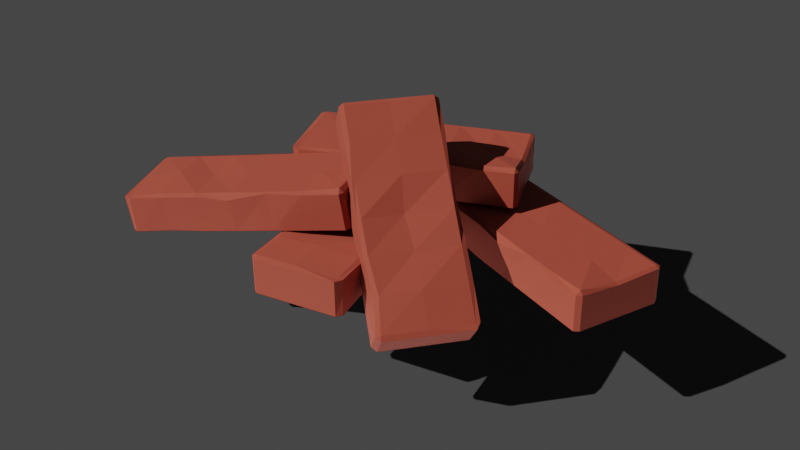 # Source: bricks.blend  (saved by Blender 2.82.7; exported with 4.5.12 LTS)
import bpy
from mathutils import Matrix  # noqa: F401  (used for matrix-valued properties, if any)

bpy.ops.wm.read_factory_settings(use_empty=True)
scene = bpy.context.scene
scene.name = 'Scene'

# ---- collections
col_collection = bpy.data.collections.new('Collection'); scene.collection.children.link(col_collection)
col_bricks = bpy.data.collections.new('Bricks'); col_collection.children.link(col_bricks)

# ---- materials (node trees are filled in below, after node groups)
mat_material_004 = bpy.data.materials.new('Material.004')
mat_material_001 = bpy.data.materials.new('Material.001')

# ---- material node trees
mat_material_004.use_nodes = True; mat_material_004.node_tree.nodes.clear()
_N = mat_material_004.node_tree.nodes; _L = mat_material_004.node_tree.links
n0 = _N.new('ShaderNodeOutputMaterial'); n0.name = 'Material Output'; n0.location = (300, 300)
n1 = _N.new('ShaderNodeBsdfPrincipled'); n1.name = 'Principled BSDF'; n1.location = (10, 300)
n1.distribution = 'GGX'
n1.subsurface_method = 'BURLEY'
n1.inputs[0].default_value = (0.2598, 0.04046, 0.02121, 1.0)
n1.inputs[2].default_value = 0.848
n1.inputs[3].default_value = 1.45
n1.inputs[27].default_value = (0.0, 0.0, 0.0, 1.0)
n1.inputs[28].default_value = 1.0
_L.new(n1.outputs[0], n0.inputs[0])
n0.is_active_output = True
mat_material_001.use_nodes = True; mat_material_001.node_tree.nodes.clear()
_N = mat_material_001.node_tree.nodes; _L = mat_material_001.node_tree.links
n0 = _N.new('ShaderNodeOutputMaterial'); n0.name = 'Material Output'; n0.location = (300, 300)
n1 = _N.new('ShaderNodeBsdfPrincipled'); n1.name = 'Principled BSDF'; n1.location = (10, 300)
n1.distribution = 'GGX'
n1.subsurface_method = 'BURLEY'
n1.inputs[3].default_value = 1.45
n1.inputs[27].default_value = (0.0, 0.0, 0.0, 1.0)
n1.inputs[28].default_value = 1.0
_L.new(n1.outputs[0], n0.inputs[0])
n0.is_active_output = True

# ---- world
world_world = bpy.data.worlds.new('World'); scene.world = world_world
world_world.use_nodes = True; world_world.node_tree.nodes.clear()
_N = world_world.node_tree.nodes; _L = world_world.node_tree.links
n0 = _N.new('ShaderNodeOutputWorld'); n0.name = 'World Output'; n0.location = (300, 300)
n1 = _N.new('ShaderNodeBackground'); n1.name = 'Background'; n1.location = (10, 300)
n1.inputs[0].default_value = (0.05088, 0.05088, 0.05088, 1.0)
_L.new(n1.outputs[0], n0.inputs[0])
n0.is_active_output = True
world_world.color = (0.05088, 0.05088, 0.05088)
world_world.use_sun_shadow = False
world_world.sun_shadow_jitter_overblur = 0.0

# ---- cameras
cam_camera = bpy.data.cameras.new('Camera')

# ---- lights
light_sun = bpy.data.lights.new('Sun', 'SUN')
light_sun.color = (1.0, 0.9069, 0.8795)
light_sun.transmission_factor = 0.0
light_sun.energy = 5.0
light_sun.shadow_soft_size = 0.125

# ---- meshes
me_cube_001 = bpy.data.meshes.new('Cube.001')
me_cube_001.from_pydata([(-0.9542, -0.9, -1.0), (-0.9542, -1.0, -0.9), (-1.0, -0.9, -0.9), (-0.9358, -0.994, 0.8581), (-0.9542, -0.9, 0.8822), (-1.0, -0.9, 0.9), (-0.9542, 0.9, -1.0), (-1.0, 0.9, -0.9), (-0.9542, 1.0, -0.9), (-0.9542, 0.9, 1.0), (-0.9542, 1.0, 0.9), (-1.0, 0.9, 0.9), (0.9687, -0.9, -1.0), (1.0, -0.9, -0.9), (0.9687, -1.0, -0.9), (0.9687, -0.9, 1.114), (0.9687, -1.0, 0.9), (1.0, -0.9, 0.9), (0.9687, 0.9, -1.0), (0.9687, 1.0, -0.9), (1.0, 0.9, -0.9), (0.9687, 0.9, 1.0), (1.0, 0.9, 0.9), (0.9687, 1.0, 0.9), (0.6482, 0.9, -1.0), (0.3278, 0.9, -1.0), (0.007275, 0.9, -1.0), (-0.3132, 0.9, -1.0), (-0.6337, 0.9, -1.0), (-0.6337, 1.0, -0.9), (-0.3132, 1.0, -0.9), (0.007275, 1.0, -0.9), (0.3278, 1.0, -0.9), (0.6482, 1.0, -0.9), (-0.6337, 0.9, 1.0), (-0.3132, 0.9, 1.0), (0.007275, 0.9, 1.0), (0.3278, 0.9, 1.0), (0.6482, 0.9, 1.0), (0.6482, 1.0, 0.9), (0.3278, 1.0, 0.9), (0.007275, 1.0, 0.9), (-0.3132, 1.0, 0.9), (-0.6337, 1.0, 0.9), (-0.6337, -0.9, -1.0), (-0.3132, -0.9, -1.0), (0.007275, -0.9, -1.0), (0.3278, -0.9, -1.0), (0.6482, -0.9, -1.0), (0.6482, -1.0, -0.9), (0.3278, -1.0, -0.9), (0.007275, -1.0, -0.9), (-0.3132, -1.0, -0.9), (-0.6236, -0.982, -0.8103), (0.6482, -0.9, 1.0), (0.3278, -0.9, 1.0), (0.007275, -0.9, 1.0), (-0.3132, -0.9, 1.0), (-0.6337, -0.9, 1.0), (-0.6337, -1.0, 0.9), (-0.3132, -1.0, 0.9), (-0.03105, -1.0, 0.6847), (0.3278, -0.9456, 0.9544), (0.6482, -1.0, 0.9), (-0.9542, 0.0, -1.0), (-1.0, 0.0, -0.9), (-0.9542, 0.0, 1.0), (-1.0, 0.0, 0.9), (0.9687, 0.0, -1.0), (1.0, 0.0, -0.9), (0.9682, -0.07496, 0.88), (0.9996, -0.06715, 0.7925), (-0.6337, 0.0, -1.0), (-0.3132, 0.0, -1.0), (0.007275, 0.0, -1.0), (0.3278, 0.0, -1.0), (0.6482, 0.0, -1.0), (0.6482, 0.0, 1.0), (0.3278, 0.0, 1.0), (0.007275, 0.0, 1.0), (-0.3132, 0.0, 0.9087), (-0.6337, 0.0, 1.118)], [], [(59, 1, 53), (71, 13, 69), (66, 58, 81), (67, 7, 65), (39, 19, 33), (0, 1, 2), (3, 4, 5), (6, 7, 8), (9, 10, 11), (12, 13, 14), (15, 16, 17), (18, 19, 20), (21, 22, 23), (0, 65, 64), (3, 2, 1), (9, 67, 66), (8, 11, 10), (6, 29, 28), (21, 39, 38), (20, 23, 22), (18, 69, 68), (15, 71, 70), (14, 17, 16), (12, 49, 48), (4, 59, 58), (68, 48, 76), (72, 0, 64), (73, 44, 72), (74, 45, 73), (75, 46, 74), (76, 47, 75), (54, 16, 15), (55, 63, 54), (56, 62, 55), (57, 61, 56), (58, 60, 57), (44, 1, 0), (44, 52, 53), (46, 52, 45), (47, 51, 46), (48, 50, 47), (34, 10, 9), (34, 42, 43), (36, 42, 35), (37, 41, 36), (38, 40, 37), (24, 19, 18), (25, 33, 24), (26, 32, 25), (27, 31, 26), (28, 30, 27), (10, 29, 8), (43, 30, 29), (42, 31, 30), (41, 32, 31), (40, 33, 32), (77, 15, 70), (78, 54, 77), (79, 55, 78), (80, 56, 79), (81, 57, 80), (16, 49, 14), (63, 50, 49), (62, 51, 50), (61, 52, 51), (52, 59, 53), (34, 80, 35), (35, 79, 36), (36, 78, 37), (37, 77, 38), (38, 70, 21), (24, 75, 25), (25, 74, 26), (26, 73, 27), (27, 72, 28), (28, 64, 6), (18, 76, 24), (70, 22, 21), (68, 13, 12), (66, 5, 4), (64, 7, 6), (5, 65, 2), (9, 81, 34), (22, 69, 20), (59, 3, 1), (71, 17, 13), (66, 4, 58), (67, 11, 7), (39, 23, 19), (0, 2, 65), (3, 5, 2), (9, 11, 67), (8, 7, 11), (6, 8, 29), (21, 23, 39), (20, 19, 23), (18, 20, 69), (15, 17, 71), (14, 13, 17), (12, 14, 49), (4, 3, 59), (68, 12, 48), (72, 44, 0), (73, 45, 44), (74, 46, 45), (75, 47, 46), (76, 48, 47), (54, 63, 16), (55, 62, 63), (56, 61, 62), (57, 60, 61), (58, 59, 60), (44, 53, 1), (44, 45, 52), (46, 51, 52), (47, 50, 51), (48, 49, 50), (34, 43, 10), (34, 35, 42), (36, 41, 42), (37, 40, 41), (38, 39, 40), (24, 33, 19), (25, 32, 33), (26, 31, 32), (27, 30, 31), (28, 29, 30), (10, 43, 29), (43, 42, 30), (42, 41, 31), (41, 40, 32), (40, 39, 33), (77, 54, 15), (78, 55, 54), (79, 56, 55), (80, 57, 56), (81, 58, 57), (16, 63, 49), (63, 62, 50), (62, 61, 51), (61, 60, 52), (52, 60, 59), (34, 81, 80), (35, 80, 79), (36, 79, 78), (37, 78, 77), (38, 77, 70), (24, 76, 75), (25, 75, 74), (26, 74, 73), (27, 73, 72), (28, 72, 64), (18, 68, 76), (70, 71, 22), (68, 69, 13), (66, 67, 5), (64, 65, 7), (5, 67, 65), (9, 66, 81), (22, 71, 69)])
_uv = me_cube_001.uv_layers.new(name='UVMap')
_uv.uv.foreach_set('vector', [0.6125, 0.95, 0.3875, 0.9875, 0.3875, 0.95, 0.6125, 0.625, 0.3875, 0.7375, 0.3875, 0.625, 0.8625, 0.625, 0.825, 0.7375, 0.825, 0.625, 0.6125, 0.125, 0.3875, 0.2375, 0.3875, 0.125, 0.6125, 0.45, 0.3875, 0.4875, 0.3875, 0.45, 0.1375, 0.7375, 0.1375, 0.75, 0.125, 0.7375, 0.6125, 0.9875, 0.625, 0.9875, 0.6125, 1.0, 0.1375, 0.5125, 0.125, 0.5125, 0.1375, 0.5, 0.8625, 0.5125, 0.8625, 0.5, 0.875, 0.5125, 0.3625, 0.7375, 0.375, 0.7375, 0.3625, 0.75, 0.6375, 0.7375, 0.6375, 0.75, 0.625, 0.7375, 0.3625, 0.5125, 0.3625, 0.5, 0.375, 0.5125, 0.6375, 0.5125, 0.625, 0.5125, 0.6375, 0.5, 0.1375, 0.7375, 0.125, 0.625, 0.1375, 0.625, 0.6125, 0.9875, 0.3875, 1.0, 0.3875, 0.9875, 0.8625, 0.5125, 0.875, 0.625, 0.8625, 0.625, 0.3875, 0.2625, 0.6125, 0.2375, 0.6125, 0.2625, 0.1375, 0.5125, 0.175, 0.5, 0.175, 0.5125, 0.6375, 0.5125, 0.675, 0.5, 0.675, 0.5125, 0.3875, 0.5125, 0.6125, 0.4875, 0.6125, 0.5125, 0.3625, 0.5125, 0.3875, 0.625, 0.3625, 0.625, 0.6375, 0.7375, 0.6125, 0.625, 0.6375, 0.625, 0.3875, 0.7625, 0.6125, 0.7375, 0.6125, 0.7625, 0.3625, 0.7375, 0.325, 0.75, 0.325, 0.7375, 0.8625, 0.7375, 0.825, 0.75, 0.825, 0.7375, 0.3625, 0.625, 0.325, 0.7375, 0.325, 0.625, 0.175, 0.625, 0.1375, 0.7375, 0.1375, 0.625, 0.2125, 0.625, 0.175, 0.7375, 0.175, 0.625, 0.25, 0.625, 0.2125, 0.7375, 0.2125, 0.625, 0.2875, 0.625, 0.25, 0.7375, 0.25, 0.625, 0.325, 0.625, 0.2875, 0.7375, 0.2875, 0.625, 0.675, 0.7375, 0.6375, 0.75, 0.6375, 0.7375, 0.7125, 0.7375, 0.675, 0.75, 0.675, 0.7375, 0.75, 0.7375, 0.7125, 0.7432, 0.7125, 0.7375, 0.7875, 0.7375, 0.7545, 0.7635, 0.75, 0.7375, 0.825, 0.7375, 0.7875, 0.75, 0.7875, 0.7375, 0.175, 0.7375, 0.1375, 0.75, 0.1375, 0.7375, 0.175, 0.7375, 0.2125, 0.75, 0.175, 0.75, 0.25, 0.7375, 0.2125, 0.75, 0.2125, 0.7375, 0.2875, 0.7375, 0.25, 0.75, 0.25, 0.7375, 0.325, 0.7375, 0.2875, 0.75, 0.2875, 0.7375, 0.825, 0.5125, 0.8625, 0.5, 0.8625, 0.5125, 0.825, 0.5125, 0.7875, 0.5, 0.825, 0.5, 0.75, 0.5125, 0.7875, 0.5, 0.7875, 0.5125, 0.7125, 0.5125, 0.75, 0.5, 0.75, 0.5125, 0.675, 0.5125, 0.7125, 0.5, 0.7125, 0.5125, 0.325, 0.5125, 0.3625, 0.5, 0.3625, 0.5125, 0.2875, 0.5125, 0.325, 0.5, 0.325, 0.5125, 0.25, 0.5125, 0.2875, 0.5, 0.2875, 0.5125, 0.2125, 0.5125, 0.25, 0.5, 0.25, 0.5125, 0.175, 0.5125, 0.2125, 0.5, 0.2125, 0.5125, 0.6125, 0.2625, 0.3875, 0.3, 0.3875, 0.2625, 0.6125, 0.3, 0.3875, 0.3375, 0.3875, 0.3, 0.6125, 0.3375, 0.3875, 0.375, 0.3875, 0.3375, 0.6125, 0.375, 0.3875, 0.4125, 0.3875, 0.375, 0.6125, 0.4125, 0.3875, 0.45, 0.3875, 0.4125, 0.675, 0.625, 0.6375, 0.7375, 0.6375, 0.625, 0.7125, 0.625, 0.675, 0.7375, 0.675, 0.625, 0.75, 0.625, 0.7125, 0.7375, 0.7125, 0.625, 0.7875, 0.625, 0.75, 0.7375, 0.75, 0.625, 0.825, 0.625, 0.7875, 0.7375, 0.7875, 0.625, 0.6125, 0.7625, 0.3875, 0.8, 0.3875, 0.7625, 0.6125, 0.8, 0.3875, 0.8375, 0.3875, 0.8, 0.6193, 0.8375, 0.3875, 0.875, 0.3875, 0.8375, 0.5856, 0.8795, 0.3875, 0.9125, 0.3875, 0.875, 0.3875, 0.9125, 0.6125, 0.95, 0.3875, 0.95, 0.825, 0.5125, 0.7875, 0.625, 0.7875, 0.5125, 0.7875, 0.5125, 0.75, 0.625, 0.75, 0.5125, 0.75, 0.5125, 0.7125, 0.625, 0.7125, 0.5125, 0.7125, 0.5125, 0.675, 0.625, 0.675, 0.5125, 0.675, 0.5125, 0.6375, 0.625, 0.6375, 0.5125, 0.325, 0.5125, 0.2875, 0.625, 0.2875, 0.5125, 0.2875, 0.5125, 0.25, 0.625, 0.25, 0.5125, 0.25, 0.5125, 0.2125, 0.625, 0.2125, 0.5125, 0.2125, 0.5125, 0.175, 0.625, 0.175, 0.5125, 0.175, 0.5125, 0.1375, 0.625, 0.1375, 0.5125, 0.3625, 0.5125, 0.325, 0.625, 0.325, 0.5125, 0.6375, 0.625, 0.6125, 0.5125, 0.6375, 0.5125, 0.3625, 0.625, 0.3875, 0.7375, 0.3625, 0.7375, 0.8625, 0.625, 0.875, 0.7375, 0.8625, 0.7375, 0.1375, 0.625, 0.125, 0.5125, 0.1375, 0.5125, 0.6125, 0.0125, 0.3875, 0.125, 0.3875, 0.0125, 0.8625, 0.5125, 0.825, 0.625, 0.825, 0.5125, 0.6125, 0.5125, 0.3875, 0.625, 0.3875, 0.5125, 0.6125, 0.95, 0.6125, 0.9875, 0.3875, 0.9875, 0.6125, 0.625, 0.6125, 0.7375, 0.3875, 0.7375, 0.8625, 0.625, 0.8625, 0.7375, 0.825, 0.7375, 0.6125, 0.125, 0.6125, 0.2375, 0.3875, 0.2375, 0.6125, 0.45, 0.6125, 0.4875, 0.3875, 0.4875, 0.1375, 0.7375, 0.125, 0.7375, 0.125, 0.625, 0.6125, 0.9875, 0.6125, 1.0, 0.3875, 1.0, 0.8625, 0.5125, 0.875, 0.5125, 0.875, 0.625, 0.3875, 0.2625, 0.3875, 0.2375, 0.6125, 0.2375, 0.1375, 0.5125, 0.1375, 0.5, 0.175, 0.5, 0.6375, 0.5125, 0.6375, 0.5, 0.675, 0.5, 0.3875, 0.5125, 0.3875, 0.4875, 0.6125, 0.4875, 0.3625, 0.5125, 0.3875, 0.5125, 0.3875, 0.625, 0.6375, 0.7375, 0.6125, 0.7375, 0.6125, 0.625, 0.3875, 0.7625, 0.3875, 0.7375, 0.6125, 0.7375, 0.3625, 0.7375, 0.3625, 0.75, 0.325, 0.75, 0.8625, 0.7375, 0.8625, 0.75, 0.825, 0.75, 0.3625, 0.625, 0.3625, 0.7375, 0.325, 0.7375, 0.175, 0.625, 0.175, 0.7375, 0.1375, 0.7375, 0.2125, 0.625, 0.2125, 0.7375, 0.175, 0.7375, 0.25, 0.625, 0.25, 0.7375, 0.2125, 0.7375, 0.2875, 0.625, 0.2875, 0.7375, 0.25, 0.7375, 0.325, 0.625, 0.325, 0.7375, 0.2875, 0.7375, 0.675, 0.7375, 0.675, 0.75, 0.6375, 0.75, 0.7125, 0.7375, 0.7125, 0.7432, 0.675, 0.75, 0.75, 0.7375, 0.7545, 0.7635, 0.7125, 0.7432, 0.7875, 0.7375, 0.7875, 0.75, 0.7545, 0.7635, 0.825, 0.7375, 0.825, 0.75, 0.7875, 0.75, 0.175, 0.7375, 0.175, 0.75, 0.1375, 0.75, 0.175, 0.7375, 0.2125, 0.7375, 0.2125, 0.75, 0.25, 0.7375, 0.25, 0.75, 0.2125, 0.75, 0.2875, 0.7375, 0.2875, 0.75, 0.25, 0.75, 0.325, 0.7375, 0.325, 0.75, 0.2875, 0.75, 0.825, 0.5125, 0.825, 0.5, 0.8625, 0.5, 0.825, 0.5125, 0.7875, 0.5125, 0.7875, 0.5, 0.75, 0.5125, 0.75, 0.5, 0.7875, 0.5, 0.7125, 0.5125, 0.7125, 0.5, 0.75, 0.5, 0.675, 0.5125, 0.675, 0.5, 0.7125, 0.5, 0.325, 0.5125, 0.325, 0.5, 0.3625, 0.5, 0.2875, 0.5125, 0.2875, 0.5, 0.325, 0.5, 0.25, 0.5125, 0.25, 0.5, 0.2875, 0.5, 0.2125, 0.5125, 0.2125, 0.5, 0.25, 0.5, 0.175, 0.5125, 0.175, 0.5, 0.2125, 0.5, 0.6125, 0.2625, 0.6125, 0.3, 0.3875, 0.3, 0.6125, 0.3, 0.6125, 0.3375, 0.3875, 0.3375, 0.6125, 0.3375, 0.6125, 0.375, 0.3875, 0.375, 0.6125, 0.375, 0.6125, 0.4125, 0.3875, 0.4125, 0.6125, 0.4125, 0.6125, 0.45, 0.3875, 0.45, 0.675, 0.625, 0.675, 0.7375, 0.6375, 0.7375, 0.7125, 0.625, 0.7125, 0.7375, 0.675, 0.7375, 0.75, 0.625, 0.75, 0.7375, 0.7125, 0.7375, 0.7875, 0.625, 0.7875, 0.7375, 0.75, 0.7375, 0.825, 0.625, 0.825, 0.7375, 0.7875, 0.7375, 0.6125, 0.7625, 0.6125, 0.8, 0.3875, 0.8, 0.6125, 0.8, 0.6193, 0.8375, 0.3875, 0.8375, 0.6193, 0.8375, 0.5856, 0.8795, 0.3875, 0.875, 0.5856, 0.8795, 0.6125, 0.9125, 0.3875, 0.9125, 0.3875, 0.9125, 0.6125, 0.9125, 0.6125, 0.95, 0.825, 0.5125, 0.825, 0.625, 0.7875, 0.625, 0.7875, 0.5125, 0.7875, 0.625, 0.75, 0.625, 0.75, 0.5125, 0.75, 0.625, 0.7125, 0.625, 0.7125, 0.5125, 0.7125, 0.625, 0.675, 0.625, 0.675, 0.5125, 0.675, 0.625, 0.6375, 0.625, 0.325, 0.5125, 0.325, 0.625, 0.2875, 0.625, 0.2875, 0.5125, 0.2875, 0.625, 0.25, 0.625, 0.25, 0.5125, 0.25, 0.625, 0.2125, 0.625, 0.2125, 0.5125, 0.2125, 0.625, 0.175, 0.625, 0.175, 0.5125, 0.175, 0.625, 0.1375, 0.625, 0.3625, 0.5125, 0.3625, 0.625, 0.325, 0.625, 0.6375, 0.625, 0.6125, 0.625, 0.6125, 0.5125, 0.3625, 0.625, 0.3875, 0.625, 0.3875, 0.7375, 0.8625, 0.625, 0.875, 0.625, 0.875, 0.7375, 0.1375, 0.625, 0.125, 0.625, 0.125, 0.5125, 0.6125, 0.0125, 0.6125, 0.125, 0.3875, 0.125, 0.8625, 0.5125, 0.8625, 0.625, 0.825, 0.625, 0.6125, 0.5125, 0.6125, 0.625, 0.3875, 0.625])
me_cube_001.materials.append(mat_material_004)
me_cube_001.use_remesh_fix_poles = True
me_cube_001.use_remesh_preserve_attributes = False
me_cube_001.use_mirror_vertex_groups = False
me_cube_001.update()
me_cube_002 = bpy.data.meshes.new('Cube.002')
me_cube_002.from_pydata([(-0.9542, -0.9, -1.0), (-0.9542, -1.0, -0.9), (-1.0, -0.9, -0.9), (-0.9358, -0.994, 0.8581), (-0.9542, -0.9, 0.8822), (-1.0, -0.9, 0.9), (-0.9542, 0.9, -1.0), (-1.0, 0.9, -0.9), (-0.9542, 1.0, -0.9), (-0.9542, 0.9, 1.0), (-0.9542, 1.0, 0.9), (-1.0, 0.9, 0.9), (0.9687, -0.9, -1.0), (1.0, -0.9, -0.9), (0.9687, -1.0, -0.9), (0.9687, -0.9, 1.114), (0.9687, -1.0, 0.9), (1.0, -0.9, 0.9), (0.9687, 0.9, -1.0), (0.9687, 1.0, -0.9), (1.0, 0.9, -0.9), (0.9687, 0.9, 1.0), (1.0, 0.9, 0.9), (0.9687, 1.0, 0.9), (0.6482, 0.9, -1.0), (0.3278, 0.9, -1.0), (0.007275, 0.9, -1.0), (-0.3132, 0.9, -1.0), (-0.6337, 0.9, -1.0), (-0.6337, 1.0, -0.9), (-0.3132, 1.0, -0.9), (0.007275, 1.0, -0.9), (0.3278, 1.0, -0.9), (0.6482, 1.0, -0.9), (-0.6337, 0.9, 1.0), (-0.3132, 0.9, 1.0), (0.007275, 0.9, 1.0), (0.3278, 0.9, 1.0), (0.6482, 0.9, 1.0), (0.6482, 1.0, 0.9), (0.3278, 1.0, 0.9), (0.007275, 1.0, 0.9), (-0.3132, 1.0, 0.9), (-0.6337, 1.0, 0.9), (-0.6337, -0.9, -1.0), (-0.3132, -0.9, -1.0), (0.007275, -0.9, -1.0), (0.3278, -0.9, -1.0), (0.6482, -0.9, -1.0), (0.6482, -1.0, -0.9), (0.3278, -1.0, -0.9), (0.007275, -1.0, -0.9), (-0.3132, -1.0, -0.9), (-0.6236, -0.982, -0.8103), (0.6482, -0.9, 1.0), (0.3278, -0.9, 1.0), (0.007275, -0.9, 1.0), (-0.3132, -0.9, 1.0), (-0.6337, -0.9, 1.0), (-0.6337, -1.0, 0.9), (-0.3132, -1.0, 0.9), (-0.03105, -1.0, 0.6847), (0.3278, -0.9456, 0.9544), (0.6482, -1.0, 0.9), (-0.9542, 0.0, -1.0), (-1.0, 0.0, -0.9), (-0.9542, 0.0, 1.0), (-1.0, 0.0, 0.9), (0.9687, 0.0, -1.0), (1.0, 0.0, -0.9), (0.9687, 0.0, 1.0), (1.0, 0.0, 0.9), (-0.6337, 0.0, -1.0), (-0.3132, 0.0, -1.0), (0.007275, 0.0, -1.0), (0.3278, 0.0, -1.0), (0.6482, 0.0, -1.0), (0.6482, 0.0, 1.0), (0.3278, 0.0, 1.0), (0.007275, 0.0, 1.0), (-0.3132, 0.0, 0.9087), (-0.6337, 0.0, 1.118)], [], [(59, 1, 53), (71, 13, 69), (66, 58, 81), (67, 7, 65), (39, 19, 33), (0, 1, 2), (3, 4, 5), (6, 7, 8), (9, 10, 11), (12, 13, 14), (15, 16, 17), (18, 19, 20), (21, 22, 23), (0, 65, 64), (3, 2, 1), (9, 67, 66), (8, 11, 10), (6, 29, 28), (21, 39, 38), (20, 23, 22), (18, 69, 68), (15, 71, 70), (14, 17, 16), (12, 49, 48), (4, 59, 58), (68, 48, 76), (72, 0, 64), (73, 44, 72), (74, 45, 73), (75, 46, 74), (76, 47, 75), (54, 16, 15), (55, 63, 54), (56, 62, 55), (57, 61, 56), (58, 60, 57), (44, 1, 0), (44, 52, 53), (46, 52, 45), (47, 51, 46), (48, 50, 47), (34, 10, 9), (34, 42, 43), (36, 42, 35), (37, 41, 36), (38, 40, 37), (24, 19, 18), (25, 33, 24), (26, 32, 25), (27, 31, 26), (28, 30, 27), (10, 29, 8), (43, 30, 29), (42, 31, 30), (41, 32, 31), (40, 33, 32), (77, 15, 70), (78, 54, 77), (79, 55, 78), (80, 56, 79), (81, 57, 80), (16, 49, 14), (63, 50, 49), (62, 51, 50), (61, 52, 51), (52, 59, 53), (34, 80, 35), (35, 79, 36), (36, 78, 37), (37, 77, 38), (38, 70, 21), (24, 75, 25), (25, 74, 26), (26, 73, 27), (27, 72, 28), (28, 64, 6), (18, 76, 24), (70, 22, 21), (68, 13, 12), (66, 5, 4), (64, 7, 6), (5, 65, 2), (9, 81, 34), (22, 69, 20), (59, 3, 1), (71, 17, 13), (66, 4, 58), (67, 11, 7), (39, 23, 19), (0, 2, 65), (3, 5, 2), (9, 11, 67), (8, 7, 11), (6, 8, 29), (21, 23, 39), (20, 19, 23), (18, 20, 69), (15, 17, 71), (14, 13, 17), (12, 14, 49), (4, 3, 59), (68, 12, 48), (72, 44, 0), (73, 45, 44), (74, 46, 45), (75, 47, 46), (76, 48, 47), (54, 63, 16), (55, 62, 63), (56, 61, 62), (57, 60, 61), (58, 59, 60), (44, 53, 1), (44, 45, 52), (46, 51, 52), (47, 50, 51), (48, 49, 50), (34, 43, 10), (34, 35, 42), (36, 41, 42), (37, 40, 41), (38, 39, 40), (24, 33, 19), (25, 32, 33), (26, 31, 32), (27, 30, 31), (28, 29, 30), (10, 43, 29), (43, 42, 30), (42, 41, 31), (41, 40, 32), (40, 39, 33), (77, 54, 15), (78, 55, 54), (79, 56, 55), (80, 57, 56), (81, 58, 57), (16, 63, 49), (63, 62, 50), (62, 61, 51), (61, 60, 52), (52, 60, 59), (34, 81, 80), (35, 80, 79), (36, 79, 78), (37, 78, 77), (38, 77, 70), (24, 76, 75), (25, 75, 74), (26, 74, 73), (27, 73, 72), (28, 72, 64), (18, 68, 76), (70, 71, 22), (68, 69, 13), (66, 67, 5), (64, 65, 7), (5, 67, 65), (9, 66, 81), (22, 71, 69)])
_uv = me_cube_002.uv_layers.new(name='UVMap')
_uv.uv.foreach_set('vector', [0.6125, 0.95, 0.3875, 0.9875, 0.3875, 0.95, 0.6125, 0.625, 0.3875, 0.7375, 0.3875, 0.625, 0.8625, 0.625, 0.825, 0.7375, 0.825, 0.625, 0.6125, 0.125, 0.3875, 0.2375, 0.3875, 0.125, 0.6125, 0.45, 0.3875, 0.4875, 0.3875, 0.45, 0.1375, 0.7375, 0.1375, 0.75, 0.125, 0.7375, 0.6125, 0.9875, 0.625, 0.9875, 0.6125, 1.0, 0.1375, 0.5125, 0.125, 0.5125, 0.1375, 0.5, 0.8625, 0.5125, 0.8625, 0.5, 0.875, 0.5125, 0.3625, 0.7375, 0.375, 0.7375, 0.3625, 0.75, 0.6375, 0.7375, 0.6375, 0.75, 0.625, 0.7375, 0.3625, 0.5125, 0.3625, 0.5, 0.375, 0.5125, 0.6375, 0.5125, 0.625, 0.5125, 0.6375, 0.5, 0.1375, 0.7375, 0.125, 0.625, 0.1375, 0.625, 0.6125, 0.9875, 0.3875, 1.0, 0.3875, 0.9875, 0.8625, 0.5125, 0.875, 0.625, 0.8625, 0.625, 0.3875, 0.2625, 0.6125, 0.2375, 0.6125, 0.2625, 0.1375, 0.5125, 0.175, 0.5, 0.175, 0.5125, 0.6375, 0.5125, 0.675, 0.5, 0.675, 0.5125, 0.3875, 0.5125, 0.6125, 0.4875, 0.6125, 0.5125, 0.3625, 0.5125, 0.3875, 0.625, 0.3625, 0.625, 0.6375, 0.7375, 0.6125, 0.625, 0.6375, 0.625, 0.3875, 0.7625, 0.6125, 0.7375, 0.6125, 0.7625, 0.3625, 0.7375, 0.325, 0.75, 0.325, 0.7375, 0.8625, 0.7375, 0.825, 0.75, 0.825, 0.7375, 0.3625, 0.625, 0.325, 0.7375, 0.325, 0.625, 0.175, 0.625, 0.1375, 0.7375, 0.1375, 0.625, 0.2125, 0.625, 0.175, 0.7375, 0.175, 0.625, 0.25, 0.625, 0.2125, 0.7375, 0.2125, 0.625, 0.2875, 0.625, 0.25, 0.7375, 0.25, 0.625, 0.325, 0.625, 0.2875, 0.7375, 0.2875, 0.625, 0.675, 0.7375, 0.6375, 0.75, 0.6375, 0.7375, 0.7125, 0.7375, 0.675, 0.75, 0.675, 0.7375, 0.75, 0.7375, 0.7125, 0.7432, 0.7125, 0.7375, 0.7875, 0.7375, 0.7545, 0.7635, 0.75, 0.7375, 0.825, 0.7375, 0.7875, 0.75, 0.7875, 0.7375, 0.175, 0.7375, 0.1375, 0.75, 0.1375, 0.7375, 0.175, 0.7375, 0.2125, 0.75, 0.175, 0.75, 0.25, 0.7375, 0.2125, 0.75, 0.2125, 0.7375, 0.2875, 0.7375, 0.25, 0.75, 0.25, 0.7375, 0.325, 0.7375, 0.2875, 0.75, 0.2875, 0.7375, 0.825, 0.5125, 0.8625, 0.5, 0.8625, 0.5125, 0.825, 0.5125, 0.7875, 0.5, 0.825, 0.5, 0.75, 0.5125, 0.7875, 0.5, 0.7875, 0.5125, 0.7125, 0.5125, 0.75, 0.5, 0.75, 0.5125, 0.675, 0.5125, 0.7125, 0.5, 0.7125, 0.5125, 0.325, 0.5125, 0.3625, 0.5, 0.3625, 0.5125, 0.2875, 0.5125, 0.325, 0.5, 0.325, 0.5125, 0.25, 0.5125, 0.2875, 0.5, 0.2875, 0.5125, 0.2125, 0.5125, 0.25, 0.5, 0.25, 0.5125, 0.175, 0.5125, 0.2125, 0.5, 0.2125, 0.5125, 0.6125, 0.2625, 0.3875, 0.3, 0.3875, 0.2625, 0.6125, 0.3, 0.3875, 0.3375, 0.3875, 0.3, 0.6125, 0.3375, 0.3875, 0.375, 0.3875, 0.3375, 0.6125, 0.375, 0.3875, 0.4125, 0.3875, 0.375, 0.6125, 0.4125, 0.3875, 0.45, 0.3875, 0.4125, 0.675, 0.625, 0.6375, 0.7375, 0.6375, 0.625, 0.7125, 0.625, 0.675, 0.7375, 0.675, 0.625, 0.75, 0.625, 0.7125, 0.7375, 0.7125, 0.625, 0.7875, 0.625, 0.75, 0.7375, 0.75, 0.625, 0.825, 0.625, 0.7875, 0.7375, 0.7875, 0.625, 0.6125, 0.7625, 0.3875, 0.8, 0.3875, 0.7625, 0.6125, 0.8, 0.3875, 0.8375, 0.3875, 0.8, 0.6193, 0.8375, 0.3875, 0.875, 0.3875, 0.8375, 0.5856, 0.8795, 0.3875, 0.9125, 0.3875, 0.875, 0.3875, 0.9125, 0.6125, 0.95, 0.3875, 0.95, 0.825, 0.5125, 0.7875, 0.625, 0.7875, 0.5125, 0.7875, 0.5125, 0.75, 0.625, 0.75, 0.5125, 0.75, 0.5125, 0.7125, 0.625, 0.7125, 0.5125, 0.7125, 0.5125, 0.675, 0.625, 0.675, 0.5125, 0.675, 0.5125, 0.6375, 0.625, 0.6375, 0.5125, 0.325, 0.5125, 0.2875, 0.625, 0.2875, 0.5125, 0.2875, 0.5125, 0.25, 0.625, 0.25, 0.5125, 0.25, 0.5125, 0.2125, 0.625, 0.2125, 0.5125, 0.2125, 0.5125, 0.175, 0.625, 0.175, 0.5125, 0.175, 0.5125, 0.1375, 0.625, 0.1375, 0.5125, 0.3625, 0.5125, 0.325, 0.625, 0.325, 0.5125, 0.6375, 0.625, 0.6125, 0.5125, 0.6375, 0.5125, 0.3625, 0.625, 0.3875, 0.7375, 0.3625, 0.7375, 0.8625, 0.625, 0.875, 0.7375, 0.8625, 0.7375, 0.1375, 0.625, 0.125, 0.5125, 0.1375, 0.5125, 0.6125, 0.0125, 0.3875, 0.125, 0.3875, 0.0125, 0.8625, 0.5125, 0.825, 0.625, 0.825, 0.5125, 0.6125, 0.5125, 0.3875, 0.625, 0.3875, 0.5125, 0.6125, 0.95, 0.6125, 0.9875, 0.3875, 0.9875, 0.6125, 0.625, 0.6125, 0.7375, 0.3875, 0.7375, 0.8625, 0.625, 0.8625, 0.7375, 0.825, 0.7375, 0.6125, 0.125, 0.6125, 0.2375, 0.3875, 0.2375, 0.6125, 0.45, 0.6125, 0.4875, 0.3875, 0.4875, 0.1375, 0.7375, 0.125, 0.7375, 0.125, 0.625, 0.6125, 0.9875, 0.6125, 1.0, 0.3875, 1.0, 0.8625, 0.5125, 0.875, 0.5125, 0.875, 0.625, 0.3875, 0.2625, 0.3875, 0.2375, 0.6125, 0.2375, 0.1375, 0.5125, 0.1375, 0.5, 0.175, 0.5, 0.6375, 0.5125, 0.6375, 0.5, 0.675, 0.5, 0.3875, 0.5125, 0.3875, 0.4875, 0.6125, 0.4875, 0.3625, 0.5125, 0.3875, 0.5125, 0.3875, 0.625, 0.6375, 0.7375, 0.6125, 0.7375, 0.6125, 0.625, 0.3875, 0.7625, 0.3875, 0.7375, 0.6125, 0.7375, 0.3625, 0.7375, 0.3625, 0.75, 0.325, 0.75, 0.8625, 0.7375, 0.8625, 0.75, 0.825, 0.75, 0.3625, 0.625, 0.3625, 0.7375, 0.325, 0.7375, 0.175, 0.625, 0.175, 0.7375, 0.1375, 0.7375, 0.2125, 0.625, 0.2125, 0.7375, 0.175, 0.7375, 0.25, 0.625, 0.25, 0.7375, 0.2125, 0.7375, 0.2875, 0.625, 0.2875, 0.7375, 0.25, 0.7375, 0.325, 0.625, 0.325, 0.7375, 0.2875, 0.7375, 0.675, 0.7375, 0.675, 0.75, 0.6375, 0.75, 0.7125, 0.7375, 0.7125, 0.7432, 0.675, 0.75, 0.75, 0.7375, 0.7545, 0.7635, 0.7125, 0.7432, 0.7875, 0.7375, 0.7875, 0.75, 0.7545, 0.7635, 0.825, 0.7375, 0.825, 0.75, 0.7875, 0.75, 0.175, 0.7375, 0.175, 0.75, 0.1375, 0.75, 0.175, 0.7375, 0.2125, 0.7375, 0.2125, 0.75, 0.25, 0.7375, 0.25, 0.75, 0.2125, 0.75, 0.2875, 0.7375, 0.2875, 0.75, 0.25, 0.75, 0.325, 0.7375, 0.325, 0.75, 0.2875, 0.75, 0.825, 0.5125, 0.825, 0.5, 0.8625, 0.5, 0.825, 0.5125, 0.7875, 0.5125, 0.7875, 0.5, 0.75, 0.5125, 0.75, 0.5, 0.7875, 0.5, 0.7125, 0.5125, 0.7125, 0.5, 0.75, 0.5, 0.675, 0.5125, 0.675, 0.5, 0.7125, 0.5, 0.325, 0.5125, 0.325, 0.5, 0.3625, 0.5, 0.2875, 0.5125, 0.2875, 0.5, 0.325, 0.5, 0.25, 0.5125, 0.25, 0.5, 0.2875, 0.5, 0.2125, 0.5125, 0.2125, 0.5, 0.25, 0.5, 0.175, 0.5125, 0.175, 0.5, 0.2125, 0.5, 0.6125, 0.2625, 0.6125, 0.3, 0.3875, 0.3, 0.6125, 0.3, 0.6125, 0.3375, 0.3875, 0.3375, 0.6125, 0.3375, 0.6125, 0.375, 0.3875, 0.375, 0.6125, 0.375, 0.6125, 0.4125, 0.3875, 0.4125, 0.6125, 0.4125, 0.6125, 0.45, 0.3875, 0.45, 0.675, 0.625, 0.675, 0.7375, 0.6375, 0.7375, 0.7125, 0.625, 0.7125, 0.7375, 0.675, 0.7375, 0.75, 0.625, 0.75, 0.7375, 0.7125, 0.7375, 0.7875, 0.625, 0.7875, 0.7375, 0.75, 0.7375, 0.825, 0.625, 0.825, 0.7375, 0.7875, 0.7375, 0.6125, 0.7625, 0.6125, 0.8, 0.3875, 0.8, 0.6125, 0.8, 0.6193, 0.8375, 0.3875, 0.8375, 0.6193, 0.8375, 0.5856, 0.8795, 0.3875, 0.875, 0.5856, 0.8795, 0.6125, 0.9125, 0.3875, 0.9125, 0.3875, 0.9125, 0.6125, 0.9125, 0.6125, 0.95, 0.825, 0.5125, 0.825, 0.625, 0.7875, 0.625, 0.7875, 0.5125, 0.7875, 0.625, 0.75, 0.625, 0.75, 0.5125, 0.75, 0.625, 0.7125, 0.625, 0.7125, 0.5125, 0.7125, 0.625, 0.675, 0.625, 0.675, 0.5125, 0.675, 0.625, 0.6375, 0.625, 0.325, 0.5125, 0.325, 0.625, 0.2875, 0.625, 0.2875, 0.5125, 0.2875, 0.625, 0.25, 0.625, 0.25, 0.5125, 0.25, 0.625, 0.2125, 0.625, 0.2125, 0.5125, 0.2125, 0.625, 0.175, 0.625, 0.175, 0.5125, 0.175, 0.625, 0.1375, 0.625, 0.3625, 0.5125, 0.3625, 0.625, 0.325, 0.625, 0.6375, 0.625, 0.6125, 0.625, 0.6125, 0.5125, 0.3625, 0.625, 0.3875, 0.625, 0.3875, 0.7375, 0.8625, 0.625, 0.875, 0.625, 0.875, 0.7375, 0.1375, 0.625, 0.125, 0.625, 0.125, 0.5125, 0.6125, 0.0125, 0.6125, 0.125, 0.3875, 0.125, 0.8625, 0.5125, 0.8625, 0.625, 0.825, 0.625, 0.6125, 0.5125, 0.6125, 0.625, 0.3875, 0.625])
me_cube_002.materials.append(mat_material_004)
me_cube_002.use_remesh_fix_poles = True
me_cube_002.use_remesh_preserve_attributes = False
me_cube_002.use_mirror_vertex_groups = False
me_cube_002.update()
me_cube_003 = bpy.data.meshes.new('Cube.003')
me_cube_003.from_pydata([(-0.9542, -0.9, -1.0), (-0.9542, -1.0, -0.9), (-1.0, -0.9, -0.9), (-0.9358, -0.994, 0.8581), (-0.9542, -0.9, 0.8822), (-1.0, -0.9, 0.9), (-0.9542, 0.9, -1.0), (-1.0, 0.9, -0.9), (-0.9542, 1.0, -0.9), (-0.9542, 0.9, 1.0), (-0.9542, 1.0, 0.9), (-1.0, 0.9, 0.9), (0.9687, -0.9, -1.0), (1.0, -0.9, -0.9), (0.9687, -1.0, -0.9), (0.9687, -0.9, 1.114), (0.9687, -1.0, 0.9), (1.0, -0.9, 0.9), (0.9687, 0.9, -1.0), (0.9687, 1.0, -0.9), (1.0, 0.9, -0.9), (0.9687, 0.9, 1.0), (1.0, 0.9, 0.9), (0.9687, 1.0, 0.9), (0.6482, 0.9, -1.0), (0.3278, 0.9, -1.0), (0.007275, 0.9, -1.0), (-0.3132, 0.9, -1.0), (-0.6337, 0.9, -1.0), (-0.6337, 1.0, -0.9), (-0.3132, 1.0, -0.9), (0.007275, 1.0, -0.9), (0.3278, 1.0, -0.9), (0.6482, 1.0, -0.9), (-0.6337, 0.9, 1.0), (-0.3132, 0.9, 1.0), (0.007275, 0.9, 1.0), (0.3278, 0.9, 1.0), (0.6482, 0.9, 1.0), (0.6482, 1.0, 0.9), (0.3278, 1.0, 0.9), (0.007275, 1.0, 0.9), (-0.3132, 1.0, 0.9), (-0.6337, 1.0, 0.9), (-0.6337, -0.9, -1.0), (-0.3132, -0.9, -1.0), (0.007275, -0.9, -1.0), (0.3278, -0.9, -1.0), (0.6482, -0.9, -1.0), (0.6482, -1.0, -0.9), (0.3278, -1.0, -0.9), (0.007275, -1.0, -0.9), (-0.3132, -1.0, -0.9), (-0.6236, -0.982, -0.8103), (0.6482, -0.9, 1.0), (0.3278, -0.9, 1.0), (0.007275, -0.9, 1.0), (-0.3132, -0.9, 1.0), (-0.6337, -0.9, 1.0), (-0.6337, -1.0, 0.9), (-0.3132, -1.0, 0.9), (-0.03105, -1.0, 0.6847), (0.3278, -0.9456, 0.9544), (0.6482, -1.0, 0.9), (-0.9542, 0.0, -1.0), (-1.0, 0.0, -0.9), (-0.9542, 0.0, 1.0), (-1.0, 0.0, 0.9), (0.9687, 0.0, -1.0), (1.0, 0.0, -0.9), (0.9604, -0.102, 0.6686), (0.9908, -0.1138, 0.5301), (-0.6337, 0.0, -1.0), (-0.3132, 0.0, -1.0), (0.007275, 0.0, -1.0), (0.3278, 0.0, -1.0), (0.6482, 0.0, -1.0), (0.655, -0.05191, 0.8003), (0.3278, 0.0, 1.0), (0.007275, 0.0, 1.0), (-0.3132, 0.0, 0.9087), (-0.6337, 0.0, 1.118)], [], [(59, 1, 53), (71, 13, 69), (66, 58, 81), (67, 7, 65), (39, 19, 33), (0, 1, 2), (3, 4, 5), (6, 7, 8), (9, 10, 11), (12, 13, 14), (15, 16, 17), (18, 19, 20), (21, 22, 23), (0, 65, 64), (3, 2, 1), (9, 67, 66), (8, 11, 10), (6, 29, 28), (21, 39, 38), (20, 23, 22), (18, 69, 68), (15, 71, 70), (14, 17, 16), (12, 49, 48), (4, 59, 58), (68, 48, 76), (72, 0, 64), (73, 44, 72), (74, 45, 73), (75, 46, 74), (76, 47, 75), (54, 16, 15), (55, 63, 54), (56, 62, 55), (57, 61, 56), (58, 60, 57), (44, 1, 0), (44, 52, 53), (46, 52, 45), (47, 51, 46), (48, 50, 47), (34, 10, 9), (34, 42, 43), (36, 42, 35), (37, 41, 36), (38, 40, 37), (24, 19, 18), (25, 33, 24), (26, 32, 25), (27, 31, 26), (28, 30, 27), (10, 29, 8), (43, 30, 29), (42, 31, 30), (41, 32, 31), (40, 33, 32), (77, 15, 70), (78, 54, 77), (79, 55, 78), (80, 56, 79), (81, 57, 80), (16, 49, 14), (63, 50, 49), (62, 51, 50), (61, 52, 51), (52, 59, 53), (34, 80, 35), (35, 79, 36), (36, 78, 37), (37, 77, 38), (38, 70, 21), (24, 75, 25), (25, 74, 26), (26, 73, 27), (27, 72, 28), (28, 64, 6), (18, 76, 24), (70, 22, 21), (68, 13, 12), (66, 5, 4), (64, 7, 6), (5, 65, 2), (9, 81, 34), (22, 69, 20), (59, 3, 1), (71, 17, 13), (66, 4, 58), (67, 11, 7), (39, 23, 19), (0, 2, 65), (3, 5, 2), (9, 11, 67), (8, 7, 11), (6, 8, 29), (21, 23, 39), (20, 19, 23), (18, 20, 69), (15, 17, 71), (14, 13, 17), (12, 14, 49), (4, 3, 59), (68, 12, 48), (72, 44, 0), (73, 45, 44), (74, 46, 45), (75, 47, 46), (76, 48, 47), (54, 63, 16), (55, 62, 63), (56, 61, 62), (57, 60, 61), (58, 59, 60), (44, 53, 1), (44, 45, 52), (46, 51, 52), (47, 50, 51), (48, 49, 50), (34, 43, 10), (34, 35, 42), (36, 41, 42), (37, 40, 41), (38, 39, 40), (24, 33, 19), (25, 32, 33), (26, 31, 32), (27, 30, 31), (28, 29, 30), (10, 43, 29), (43, 42, 30), (42, 41, 31), (41, 40, 32), (40, 39, 33), (77, 54, 15), (78, 55, 54), (79, 56, 55), (80, 57, 56), (81, 58, 57), (16, 63, 49), (63, 62, 50), (62, 61, 51), (61, 60, 52), (52, 60, 59), (34, 81, 80), (35, 80, 79), (36, 79, 78), (37, 78, 77), (38, 77, 70), (24, 76, 75), (25, 75, 74), (26, 74, 73), (27, 73, 72), (28, 72, 64), (18, 68, 76), (70, 71, 22), (68, 69, 13), (66, 67, 5), (64, 65, 7), (5, 67, 65), (9, 66, 81), (22, 71, 69)])
_uv = me_cube_003.uv_layers.new(name='UVMap')
_uv.uv.foreach_set('vector', [0.6125, 0.95, 0.3875, 0.9875, 0.3875, 0.95, 0.6125, 0.625, 0.3875, 0.7375, 0.3875, 0.625, 0.8625, 0.625, 0.825, 0.7375, 0.825, 0.625, 0.6125, 0.125, 0.3875, 0.2375, 0.3875, 0.125, 0.6125, 0.45, 0.3875, 0.4875, 0.3875, 0.45, 0.1375, 0.7375, 0.1375, 0.75, 0.125, 0.7375, 0.6125, 0.9875, 0.625, 0.9875, 0.6125, 1.0, 0.1375, 0.5125, 0.125, 0.5125, 0.1375, 0.5, 0.8625, 0.5125, 0.8625, 0.5, 0.875, 0.5125, 0.3625, 0.7375, 0.375, 0.7375, 0.3625, 0.75, 0.6375, 0.7375, 0.6375, 0.75, 0.625, 0.7375, 0.3625, 0.5125, 0.3625, 0.5, 0.375, 0.5125, 0.6375, 0.5125, 0.625, 0.5125, 0.6375, 0.5, 0.1375, 0.7375, 0.125, 0.625, 0.1375, 0.625, 0.6125, 0.9875, 0.3875, 1.0, 0.3875, 0.9875, 0.8625, 0.5125, 0.875, 0.625, 0.8625, 0.625, 0.3875, 0.2625, 0.6125, 0.2375, 0.6125, 0.2625, 0.1375, 0.5125, 0.175, 0.5, 0.175, 0.5125, 0.6375, 0.5125, 0.675, 0.5, 0.675, 0.5125, 0.3875, 0.5125, 0.6125, 0.4875, 0.6125, 0.5125, 0.3625, 0.5125, 0.3875, 0.625, 0.3625, 0.625, 0.6375, 0.7375, 0.6125, 0.625, 0.6375, 0.625, 0.3875, 0.7625, 0.6125, 0.7375, 0.6125, 0.7625, 0.3625, 0.7375, 0.325, 0.75, 0.325, 0.7375, 0.8625, 0.7375, 0.825, 0.75, 0.825, 0.7375, 0.3625, 0.625, 0.325, 0.7375, 0.325, 0.625, 0.175, 0.625, 0.1375, 0.7375, 0.1375, 0.625, 0.2125, 0.625, 0.175, 0.7375, 0.175, 0.625, 0.25, 0.625, 0.2125, 0.7375, 0.2125, 0.625, 0.2875, 0.625, 0.25, 0.7375, 0.25, 0.625, 0.325, 0.625, 0.2875, 0.7375, 0.2875, 0.625, 0.675, 0.7375, 0.6375, 0.75, 0.6375, 0.7375, 0.7125, 0.7375, 0.675, 0.75, 0.675, 0.7375, 0.75, 0.7375, 0.7125, 0.7432, 0.7125, 0.7375, 0.7875, 0.7375, 0.7545, 0.7635, 0.75, 0.7375, 0.825, 0.7375, 0.7875, 0.75, 0.7875, 0.7375, 0.175, 0.7375, 0.1375, 0.75, 0.1375, 0.7375, 0.175, 0.7375, 0.2125, 0.75, 0.175, 0.75, 0.25, 0.7375, 0.2125, 0.75, 0.2125, 0.7375, 0.2875, 0.7375, 0.25, 0.75, 0.25, 0.7375, 0.325, 0.7375, 0.2875, 0.75, 0.2875, 0.7375, 0.825, 0.5125, 0.8625, 0.5, 0.8625, 0.5125, 0.825, 0.5125, 0.7875, 0.5, 0.825, 0.5, 0.75, 0.5125, 0.7875, 0.5, 0.7875, 0.5125, 0.7125, 0.5125, 0.75, 0.5, 0.75, 0.5125, 0.675, 0.5125, 0.7125, 0.5, 0.7125, 0.5125, 0.325, 0.5125, 0.3625, 0.5, 0.3625, 0.5125, 0.2875, 0.5125, 0.325, 0.5, 0.325, 0.5125, 0.25, 0.5125, 0.2875, 0.5, 0.2875, 0.5125, 0.2125, 0.5125, 0.25, 0.5, 0.25, 0.5125, 0.175, 0.5125, 0.2125, 0.5, 0.2125, 0.5125, 0.6125, 0.2625, 0.3875, 0.3, 0.3875, 0.2625, 0.6125, 0.3, 0.3875, 0.3375, 0.3875, 0.3, 0.6125, 0.3375, 0.3875, 0.375, 0.3875, 0.3375, 0.6125, 0.375, 0.3875, 0.4125, 0.3875, 0.375, 0.6125, 0.4125, 0.3875, 0.45, 0.3875, 0.4125, 0.675, 0.625, 0.6375, 0.7375, 0.6375, 0.625, 0.7125, 0.625, 0.675, 0.7375, 0.675, 0.625, 0.75, 0.625, 0.7125, 0.7375, 0.7125, 0.625, 0.7875, 0.625, 0.75, 0.7375, 0.75, 0.625, 0.825, 0.625, 0.7875, 0.7375, 0.7875, 0.625, 0.6125, 0.7625, 0.3875, 0.8, 0.3875, 0.7625, 0.6125, 0.8, 0.3875, 0.8375, 0.3875, 0.8, 0.6193, 0.8375, 0.3875, 0.875, 0.3875, 0.8375, 0.5856, 0.8795, 0.3875, 0.9125, 0.3875, 0.875, 0.3875, 0.9125, 0.6125, 0.95, 0.3875, 0.95, 0.825, 0.5125, 0.7875, 0.625, 0.7875, 0.5125, 0.7875, 0.5125, 0.75, 0.625, 0.75, 0.5125, 0.75, 0.5125, 0.7125, 0.625, 0.7125, 0.5125, 0.7125, 0.5125, 0.675, 0.625, 0.675, 0.5125, 0.675, 0.5125, 0.6375, 0.625, 0.6375, 0.5125, 0.325, 0.5125, 0.2875, 0.625, 0.2875, 0.5125, 0.2875, 0.5125, 0.25, 0.625, 0.25, 0.5125, 0.25, 0.5125, 0.2125, 0.625, 0.2125, 0.5125, 0.2125, 0.5125, 0.175, 0.625, 0.175, 0.5125, 0.175, 0.5125, 0.1375, 0.625, 0.1375, 0.5125, 0.3625, 0.5125, 0.325, 0.625, 0.325, 0.5125, 0.6375, 0.625, 0.6125, 0.5125, 0.6375, 0.5125, 0.3625, 0.625, 0.3875, 0.7375, 0.3625, 0.7375, 0.8625, 0.625, 0.875, 0.7375, 0.8625, 0.7375, 0.1375, 0.625, 0.125, 0.5125, 0.1375, 0.5125, 0.6125, 0.0125, 0.3875, 0.125, 0.3875, 0.0125, 0.8625, 0.5125, 0.825, 0.625, 0.825, 0.5125, 0.6125, 0.5125, 0.3875, 0.625, 0.3875, 0.5125, 0.6125, 0.95, 0.6125, 0.9875, 0.3875, 0.9875, 0.6125, 0.625, 0.6125, 0.7375, 0.3875, 0.7375, 0.8625, 0.625, 0.8625, 0.7375, 0.825, 0.7375, 0.6125, 0.125, 0.6125, 0.2375, 0.3875, 0.2375, 0.6125, 0.45, 0.6125, 0.4875, 0.3875, 0.4875, 0.1375, 0.7375, 0.125, 0.7375, 0.125, 0.625, 0.6125, 0.9875, 0.6125, 1.0, 0.3875, 1.0, 0.8625, 0.5125, 0.875, 0.5125, 0.875, 0.625, 0.3875, 0.2625, 0.3875, 0.2375, 0.6125, 0.2375, 0.1375, 0.5125, 0.1375, 0.5, 0.175, 0.5, 0.6375, 0.5125, 0.6375, 0.5, 0.675, 0.5, 0.3875, 0.5125, 0.3875, 0.4875, 0.6125, 0.4875, 0.3625, 0.5125, 0.3875, 0.5125, 0.3875, 0.625, 0.6375, 0.7375, 0.6125, 0.7375, 0.6125, 0.625, 0.3875, 0.7625, 0.3875, 0.7375, 0.6125, 0.7375, 0.3625, 0.7375, 0.3625, 0.75, 0.325, 0.75, 0.8625, 0.7375, 0.8625, 0.75, 0.825, 0.75, 0.3625, 0.625, 0.3625, 0.7375, 0.325, 0.7375, 0.175, 0.625, 0.175, 0.7375, 0.1375, 0.7375, 0.2125, 0.625, 0.2125, 0.7375, 0.175, 0.7375, 0.25, 0.625, 0.25, 0.7375, 0.2125, 0.7375, 0.2875, 0.625, 0.2875, 0.7375, 0.25, 0.7375, 0.325, 0.625, 0.325, 0.7375, 0.2875, 0.7375, 0.675, 0.7375, 0.675, 0.75, 0.6375, 0.75, 0.7125, 0.7375, 0.7125, 0.7432, 0.675, 0.75, 0.75, 0.7375, 0.7545, 0.7635, 0.7125, 0.7432, 0.7875, 0.7375, 0.7875, 0.75, 0.7545, 0.7635, 0.825, 0.7375, 0.825, 0.75, 0.7875, 0.75, 0.175, 0.7375, 0.175, 0.75, 0.1375, 0.75, 0.175, 0.7375, 0.2125, 0.7375, 0.2125, 0.75, 0.25, 0.7375, 0.25, 0.75, 0.2125, 0.75, 0.2875, 0.7375, 0.2875, 0.75, 0.25, 0.75, 0.325, 0.7375, 0.325, 0.75, 0.2875, 0.75, 0.825, 0.5125, 0.825, 0.5, 0.8625, 0.5, 0.825, 0.5125, 0.7875, 0.5125, 0.7875, 0.5, 0.75, 0.5125, 0.75, 0.5, 0.7875, 0.5, 0.7125, 0.5125, 0.7125, 0.5, 0.75, 0.5, 0.675, 0.5125, 0.675, 0.5, 0.7125, 0.5, 0.325, 0.5125, 0.325, 0.5, 0.3625, 0.5, 0.2875, 0.5125, 0.2875, 0.5, 0.325, 0.5, 0.25, 0.5125, 0.25, 0.5, 0.2875, 0.5, 0.2125, 0.5125, 0.2125, 0.5, 0.25, 0.5, 0.175, 0.5125, 0.175, 0.5, 0.2125, 0.5, 0.6125, 0.2625, 0.6125, 0.3, 0.3875, 0.3, 0.6125, 0.3, 0.6125, 0.3375, 0.3875, 0.3375, 0.6125, 0.3375, 0.6125, 0.375, 0.3875, 0.375, 0.6125, 0.375, 0.6125, 0.4125, 0.3875, 0.4125, 0.6125, 0.4125, 0.6125, 0.45, 0.3875, 0.45, 0.675, 0.625, 0.675, 0.7375, 0.6375, 0.7375, 0.7125, 0.625, 0.7125, 0.7375, 0.675, 0.7375, 0.75, 0.625, 0.75, 0.7375, 0.7125, 0.7375, 0.7875, 0.625, 0.7875, 0.7375, 0.75, 0.7375, 0.825, 0.625, 0.825, 0.7375, 0.7875, 0.7375, 0.6125, 0.7625, 0.6125, 0.8, 0.3875, 0.8, 0.6125, 0.8, 0.6193, 0.8375, 0.3875, 0.8375, 0.6193, 0.8375, 0.5856, 0.8795, 0.3875, 0.875, 0.5856, 0.8795, 0.6125, 0.9125, 0.3875, 0.9125, 0.3875, 0.9125, 0.6125, 0.9125, 0.6125, 0.95, 0.825, 0.5125, 0.825, 0.625, 0.7875, 0.625, 0.7875, 0.5125, 0.7875, 0.625, 0.75, 0.625, 0.75, 0.5125, 0.75, 0.625, 0.7125, 0.625, 0.7125, 0.5125, 0.7125, 0.625, 0.675, 0.625, 0.675, 0.5125, 0.675, 0.625, 0.6375, 0.625, 0.325, 0.5125, 0.325, 0.625, 0.2875, 0.625, 0.2875, 0.5125, 0.2875, 0.625, 0.25, 0.625, 0.25, 0.5125, 0.25, 0.625, 0.2125, 0.625, 0.2125, 0.5125, 0.2125, 0.625, 0.175, 0.625, 0.175, 0.5125, 0.175, 0.625, 0.1375, 0.625, 0.3625, 0.5125, 0.3625, 0.625, 0.325, 0.625, 0.6375, 0.625, 0.6125, 0.625, 0.6125, 0.5125, 0.3625, 0.625, 0.3875, 0.625, 0.3875, 0.7375, 0.8625, 0.625, 0.875, 0.625, 0.875, 0.7375, 0.1375, 0.625, 0.125, 0.625, 0.125, 0.5125, 0.6125, 0.0125, 0.6125, 0.125, 0.3875, 0.125, 0.8625, 0.5125, 0.8625, 0.625, 0.825, 0.625, 0.6125, 0.5125, 0.6125, 0.625, 0.3875, 0.625])
me_cube_003.materials.append(mat_material_004)
me_cube_003.use_remesh_fix_poles = True
me_cube_003.use_remesh_preserve_attributes = False
me_cube_003.use_mirror_vertex_groups = False
me_cube_003.update()
me_cube_004 = bpy.data.meshes.new('Cube.004')
me_cube_004.from_pydata([(-0.9542, -0.9, -1.0), (-0.9542, -1.0, -0.9), (-1.0, -0.9, -0.9), (-0.9358, -0.994, 0.8581), (-0.9542, -0.9, 0.8822), (-1.0, -0.9, 0.9), (-0.9542, 0.9, -1.0), (-1.0, 0.9, -0.9), (-0.9542, 1.0, -0.9), (-0.9542, 0.9, 1.0), (-0.9542, 1.0, 0.9), (-1.0, 0.9, 0.9), (0.9687, -0.9, -1.0), (1.0, -0.9, -0.9), (0.9687, -1.0, -0.9), (0.9687, -0.9, 1.114), (0.9687, -1.0, 0.9), (1.0, -0.9, 0.9), (0.9687, 0.9, -1.0), (0.9687, 1.0, -0.9), (1.0, 0.9, -0.9), (0.9687, 0.9, 1.0), (1.0, 0.9, 0.9), (0.9687, 1.0, 0.9), (0.6482, 0.9, -1.0), (0.3278, 0.9, -1.0), (0.007275, 0.9, -1.0), (-0.3132, 0.9, -1.0), (-0.6337, 0.9, -1.0), (-0.6337, 1.0, -0.9), (-0.3132, 1.0, -0.9), (0.007275, 1.0, -0.9), (0.3278, 1.0, -0.9), (0.6482, 1.0, -0.9), (-0.6337, 0.9, 1.0), (-0.3132, 0.9, 1.0), (0.007275, 0.9, 1.0), (0.3278, 0.9, 1.0), (0.6482, 0.9, 1.0), (0.6482, 1.0, 0.9), (0.3278, 1.0, 0.9), (0.007275, 1.0, 0.9), (-0.3132, 1.0, 0.9), (-0.6337, 1.0, 0.9), (-0.6337, -0.9, -1.0), (-0.3132, -0.9, -1.0), (0.007275, -0.9, -1.0), (0.3278, -0.9, -1.0), (0.6482, -0.9, -1.0), (0.6482, -1.0, -0.9), (0.3278, -1.0, -0.9), (0.007275, -1.0, -0.9), (-0.3132, -1.0, -0.9), (-0.6236, -0.982, -0.8103), (0.6482, -0.9, 1.0), (0.3278, -0.9, 1.0), (0.007275, -0.9, 1.0), (-0.3132, -0.9, 1.0), (-0.6337, -0.9, 1.0), (-0.6337, -1.0, 0.9), (-0.3132, -1.0, 0.9), (-0.03105, -1.0, 0.6847), (0.3278, -0.9456, 0.9544), (0.6482, -1.0, 0.9), (-0.9542, 0.0, -1.0), (-1.0, 0.0, -0.9), (-0.9542, 0.0, 1.0), (-1.0, 0.0, 0.9), (0.9687, 0.0, -1.0), (1.0, 0.0, -0.9), (0.9687, 0.0, 1.0), (1.0, 0.0, 0.9), (-0.6337, 0.0, -1.0), (-0.3132, 0.0, -1.0), (0.007275, 0.0, -1.0), (0.3278, 0.0, -1.0), (0.6482, 0.0, -1.0), (0.6482, 0.0, 1.0), (0.3278, 0.0, 1.0), (0.007275, 0.0, 1.0), (-0.3132, 0.0, 0.9087), (-0.6337, 0.0, 1.118)], [], [(59, 1, 53), (71, 13, 69), (66, 58, 81), (67, 7, 65), (39, 19, 33), (0, 1, 2), (3, 4, 5), (6, 7, 8), (9, 10, 11), (12, 13, 14), (15, 16, 17), (18, 19, 20), (21, 22, 23), (0, 65, 64), (3, 2, 1), (9, 67, 66), (8, 11, 10), (6, 29, 28), (21, 39, 38), (20, 23, 22), (18, 69, 68), (15, 71, 70), (14, 17, 16), (12, 49, 48), (4, 59, 58), (68, 48, 76), (72, 0, 64), (73, 44, 72), (74, 45, 73), (75, 46, 74), (76, 47, 75), (54, 16, 15), (55, 63, 54), (56, 62, 55), (57, 61, 56), (58, 60, 57), (44, 1, 0), (44, 52, 53), (46, 52, 45), (47, 51, 46), (48, 50, 47), (34, 10, 9), (34, 42, 43), (36, 42, 35), (37, 41, 36), (38, 40, 37), (24, 19, 18), (25, 33, 24), (26, 32, 25), (27, 31, 26), (28, 30, 27), (10, 29, 8), (43, 30, 29), (42, 31, 30), (41, 32, 31), (40, 33, 32), (77, 15, 70), (78, 54, 77), (79, 55, 78), (80, 56, 79), (81, 57, 80), (16, 49, 14), (63, 50, 49), (62, 51, 50), (61, 52, 51), (52, 59, 53), (34, 80, 35), (35, 79, 36), (36, 78, 37), (37, 77, 38), (38, 70, 21), (24, 75, 25), (25, 74, 26), (26, 73, 27), (27, 72, 28), (28, 64, 6), (18, 76, 24), (70, 22, 21), (68, 13, 12), (66, 5, 4), (64, 7, 6), (5, 65, 2), (9, 81, 34), (22, 69, 20), (59, 3, 1), (71, 17, 13), (66, 4, 58), (67, 11, 7), (39, 23, 19), (0, 2, 65), (3, 5, 2), (9, 11, 67), (8, 7, 11), (6, 8, 29), (21, 23, 39), (20, 19, 23), (18, 20, 69), (15, 17, 71), (14, 13, 17), (12, 14, 49), (4, 3, 59), (68, 12, 48), (72, 44, 0), (73, 45, 44), (74, 46, 45), (75, 47, 46), (76, 48, 47), (54, 63, 16), (55, 62, 63), (56, 61, 62), (57, 60, 61), (58, 59, 60), (44, 53, 1), (44, 45, 52), (46, 51, 52), (47, 50, 51), (48, 49, 50), (34, 43, 10), (34, 35, 42), (36, 41, 42), (37, 40, 41), (38, 39, 40), (24, 33, 19), (25, 32, 33), (26, 31, 32), (27, 30, 31), (28, 29, 30), (10, 43, 29), (43, 42, 30), (42, 41, 31), (41, 40, 32), (40, 39, 33), (77, 54, 15), (78, 55, 54), (79, 56, 55), (80, 57, 56), (81, 58, 57), (16, 63, 49), (63, 62, 50), (62, 61, 51), (61, 60, 52), (52, 60, 59), (34, 81, 80), (35, 80, 79), (36, 79, 78), (37, 78, 77), (38, 77, 70), (24, 76, 75), (25, 75, 74), (26, 74, 73), (27, 73, 72), (28, 72, 64), (18, 68, 76), (70, 71, 22), (68, 69, 13), (66, 67, 5), (64, 65, 7), (5, 67, 65), (9, 66, 81), (22, 71, 69)])
_uv = me_cube_004.uv_layers.new(name='UVMap')
_uv.uv.foreach_set('vector', [0.6125, 0.95, 0.3875, 0.9875, 0.3875, 0.95, 0.6125, 0.625, 0.3875, 0.7375, 0.3875, 0.625, 0.8625, 0.625, 0.825, 0.7375, 0.825, 0.625, 0.6125, 0.125, 0.3875, 0.2375, 0.3875, 0.125, 0.6125, 0.45, 0.3875, 0.4875, 0.3875, 0.45, 0.1375, 0.7375, 0.1375, 0.75, 0.125, 0.7375, 0.6125, 0.9875, 0.625, 0.9875, 0.6125, 1.0, 0.1375, 0.5125, 0.125, 0.5125, 0.1375, 0.5, 0.8625, 0.5125, 0.8625, 0.5, 0.875, 0.5125, 0.3625, 0.7375, 0.375, 0.7375, 0.3625, 0.75, 0.6375, 0.7375, 0.6375, 0.75, 0.625, 0.7375, 0.3625, 0.5125, 0.3625, 0.5, 0.375, 0.5125, 0.6375, 0.5125, 0.625, 0.5125, 0.6375, 0.5, 0.1375, 0.7375, 0.125, 0.625, 0.1375, 0.625, 0.6125, 0.9875, 0.3875, 1.0, 0.3875, 0.9875, 0.8625, 0.5125, 0.875, 0.625, 0.8625, 0.625, 0.3875, 0.2625, 0.6125, 0.2375, 0.6125, 0.2625, 0.1375, 0.5125, 0.175, 0.5, 0.175, 0.5125, 0.6375, 0.5125, 0.675, 0.5, 0.675, 0.5125, 0.3875, 0.5125, 0.6125, 0.4875, 0.6125, 0.5125, 0.3625, 0.5125, 0.3875, 0.625, 0.3625, 0.625, 0.6375, 0.7375, 0.6125, 0.625, 0.6375, 0.625, 0.3875, 0.7625, 0.6125, 0.7375, 0.6125, 0.7625, 0.3625, 0.7375, 0.325, 0.75, 0.325, 0.7375, 0.8625, 0.7375, 0.825, 0.75, 0.825, 0.7375, 0.3625, 0.625, 0.325, 0.7375, 0.325, 0.625, 0.175, 0.625, 0.1375, 0.7375, 0.1375, 0.625, 0.2125, 0.625, 0.175, 0.7375, 0.175, 0.625, 0.25, 0.625, 0.2125, 0.7375, 0.2125, 0.625, 0.2875, 0.625, 0.25, 0.7375, 0.25, 0.625, 0.325, 0.625, 0.2875, 0.7375, 0.2875, 0.625, 0.675, 0.7375, 0.6375, 0.75, 0.6375, 0.7375, 0.7125, 0.7375, 0.675, 0.75, 0.675, 0.7375, 0.75, 0.7375, 0.7125, 0.7432, 0.7125, 0.7375, 0.7875, 0.7375, 0.7545, 0.7635, 0.75, 0.7375, 0.825, 0.7375, 0.7875, 0.75, 0.7875, 0.7375, 0.175, 0.7375, 0.1375, 0.75, 0.1375, 0.7375, 0.175, 0.7375, 0.2125, 0.75, 0.175, 0.75, 0.25, 0.7375, 0.2125, 0.75, 0.2125, 0.7375, 0.2875, 0.7375, 0.25, 0.75, 0.25, 0.7375, 0.325, 0.7375, 0.2875, 0.75, 0.2875, 0.7375, 0.825, 0.5125, 0.8625, 0.5, 0.8625, 0.5125, 0.825, 0.5125, 0.7875, 0.5, 0.825, 0.5, 0.75, 0.5125, 0.7875, 0.5, 0.7875, 0.5125, 0.7125, 0.5125, 0.75, 0.5, 0.75, 0.5125, 0.675, 0.5125, 0.7125, 0.5, 0.7125, 0.5125, 0.325, 0.5125, 0.3625, 0.5, 0.3625, 0.5125, 0.2875, 0.5125, 0.325, 0.5, 0.325, 0.5125, 0.25, 0.5125, 0.2875, 0.5, 0.2875, 0.5125, 0.2125, 0.5125, 0.25, 0.5, 0.25, 0.5125, 0.175, 0.5125, 0.2125, 0.5, 0.2125, 0.5125, 0.6125, 0.2625, 0.3875, 0.3, 0.3875, 0.2625, 0.6125, 0.3, 0.3875, 0.3375, 0.3875, 0.3, 0.6125, 0.3375, 0.3875, 0.375, 0.3875, 0.3375, 0.6125, 0.375, 0.3875, 0.4125, 0.3875, 0.375, 0.6125, 0.4125, 0.3875, 0.45, 0.3875, 0.4125, 0.675, 0.625, 0.6375, 0.7375, 0.6375, 0.625, 0.7125, 0.625, 0.675, 0.7375, 0.675, 0.625, 0.75, 0.625, 0.7125, 0.7375, 0.7125, 0.625, 0.7875, 0.625, 0.75, 0.7375, 0.75, 0.625, 0.825, 0.625, 0.7875, 0.7375, 0.7875, 0.625, 0.6125, 0.7625, 0.3875, 0.8, 0.3875, 0.7625, 0.6125, 0.8, 0.3875, 0.8375, 0.3875, 0.8, 0.6193, 0.8375, 0.3875, 0.875, 0.3875, 0.8375, 0.5856, 0.8795, 0.3875, 0.9125, 0.3875, 0.875, 0.3875, 0.9125, 0.6125, 0.95, 0.3875, 0.95, 0.825, 0.5125, 0.7875, 0.625, 0.7875, 0.5125, 0.7875, 0.5125, 0.75, 0.625, 0.75, 0.5125, 0.75, 0.5125, 0.7125, 0.625, 0.7125, 0.5125, 0.7125, 0.5125, 0.675, 0.625, 0.675, 0.5125, 0.675, 0.5125, 0.6375, 0.625, 0.6375, 0.5125, 0.325, 0.5125, 0.2875, 0.625, 0.2875, 0.5125, 0.2875, 0.5125, 0.25, 0.625, 0.25, 0.5125, 0.25, 0.5125, 0.2125, 0.625, 0.2125, 0.5125, 0.2125, 0.5125, 0.175, 0.625, 0.175, 0.5125, 0.175, 0.5125, 0.1375, 0.625, 0.1375, 0.5125, 0.3625, 0.5125, 0.325, 0.625, 0.325, 0.5125, 0.6375, 0.625, 0.6125, 0.5125, 0.6375, 0.5125, 0.3625, 0.625, 0.3875, 0.7375, 0.3625, 0.7375, 0.8625, 0.625, 0.875, 0.7375, 0.8625, 0.7375, 0.1375, 0.625, 0.125, 0.5125, 0.1375, 0.5125, 0.6125, 0.0125, 0.3875, 0.125, 0.3875, 0.0125, 0.8625, 0.5125, 0.825, 0.625, 0.825, 0.5125, 0.6125, 0.5125, 0.3875, 0.625, 0.3875, 0.5125, 0.6125, 0.95, 0.6125, 0.9875, 0.3875, 0.9875, 0.6125, 0.625, 0.6125, 0.7375, 0.3875, 0.7375, 0.8625, 0.625, 0.8625, 0.7375, 0.825, 0.7375, 0.6125, 0.125, 0.6125, 0.2375, 0.3875, 0.2375, 0.6125, 0.45, 0.6125, 0.4875, 0.3875, 0.4875, 0.1375, 0.7375, 0.125, 0.7375, 0.125, 0.625, 0.6125, 0.9875, 0.6125, 1.0, 0.3875, 1.0, 0.8625, 0.5125, 0.875, 0.5125, 0.875, 0.625, 0.3875, 0.2625, 0.3875, 0.2375, 0.6125, 0.2375, 0.1375, 0.5125, 0.1375, 0.5, 0.175, 0.5, 0.6375, 0.5125, 0.6375, 0.5, 0.675, 0.5, 0.3875, 0.5125, 0.3875, 0.4875, 0.6125, 0.4875, 0.3625, 0.5125, 0.3875, 0.5125, 0.3875, 0.625, 0.6375, 0.7375, 0.6125, 0.7375, 0.6125, 0.625, 0.3875, 0.7625, 0.3875, 0.7375, 0.6125, 0.7375, 0.3625, 0.7375, 0.3625, 0.75, 0.325, 0.75, 0.8625, 0.7375, 0.8625, 0.75, 0.825, 0.75, 0.3625, 0.625, 0.3625, 0.7375, 0.325, 0.7375, 0.175, 0.625, 0.175, 0.7375, 0.1375, 0.7375, 0.2125, 0.625, 0.2125, 0.7375, 0.175, 0.7375, 0.25, 0.625, 0.25, 0.7375, 0.2125, 0.7375, 0.2875, 0.625, 0.2875, 0.7375, 0.25, 0.7375, 0.325, 0.625, 0.325, 0.7375, 0.2875, 0.7375, 0.675, 0.7375, 0.675, 0.75, 0.6375, 0.75, 0.7125, 0.7375, 0.7125, 0.7432, 0.675, 0.75, 0.75, 0.7375, 0.7545, 0.7635, 0.7125, 0.7432, 0.7875, 0.7375, 0.7875, 0.75, 0.7545, 0.7635, 0.825, 0.7375, 0.825, 0.75, 0.7875, 0.75, 0.175, 0.7375, 0.175, 0.75, 0.1375, 0.75, 0.175, 0.7375, 0.2125, 0.7375, 0.2125, 0.75, 0.25, 0.7375, 0.25, 0.75, 0.2125, 0.75, 0.2875, 0.7375, 0.2875, 0.75, 0.25, 0.75, 0.325, 0.7375, 0.325, 0.75, 0.2875, 0.75, 0.825, 0.5125, 0.825, 0.5, 0.8625, 0.5, 0.825, 0.5125, 0.7875, 0.5125, 0.7875, 0.5, 0.75, 0.5125, 0.75, 0.5, 0.7875, 0.5, 0.7125, 0.5125, 0.7125, 0.5, 0.75, 0.5, 0.675, 0.5125, 0.675, 0.5, 0.7125, 0.5, 0.325, 0.5125, 0.325, 0.5, 0.3625, 0.5, 0.2875, 0.5125, 0.2875, 0.5, 0.325, 0.5, 0.25, 0.5125, 0.25, 0.5, 0.2875, 0.5, 0.2125, 0.5125, 0.2125, 0.5, 0.25, 0.5, 0.175, 0.5125, 0.175, 0.5, 0.2125, 0.5, 0.6125, 0.2625, 0.6125, 0.3, 0.3875, 0.3, 0.6125, 0.3, 0.6125, 0.3375, 0.3875, 0.3375, 0.6125, 0.3375, 0.6125, 0.375, 0.3875, 0.375, 0.6125, 0.375, 0.6125, 0.4125, 0.3875, 0.4125, 0.6125, 0.4125, 0.6125, 0.45, 0.3875, 0.45, 0.675, 0.625, 0.675, 0.7375, 0.6375, 0.7375, 0.7125, 0.625, 0.7125, 0.7375, 0.675, 0.7375, 0.75, 0.625, 0.75, 0.7375, 0.7125, 0.7375, 0.7875, 0.625, 0.7875, 0.7375, 0.75, 0.7375, 0.825, 0.625, 0.825, 0.7375, 0.7875, 0.7375, 0.6125, 0.7625, 0.6125, 0.8, 0.3875, 0.8, 0.6125, 0.8, 0.6193, 0.8375, 0.3875, 0.8375, 0.6193, 0.8375, 0.5856, 0.8795, 0.3875, 0.875, 0.5856, 0.8795, 0.6125, 0.9125, 0.3875, 0.9125, 0.3875, 0.9125, 0.6125, 0.9125, 0.6125, 0.95, 0.825, 0.5125, 0.825, 0.625, 0.7875, 0.625, 0.7875, 0.5125, 0.7875, 0.625, 0.75, 0.625, 0.75, 0.5125, 0.75, 0.625, 0.7125, 0.625, 0.7125, 0.5125, 0.7125, 0.625, 0.675, 0.625, 0.675, 0.5125, 0.675, 0.625, 0.6375, 0.625, 0.325, 0.5125, 0.325, 0.625, 0.2875, 0.625, 0.2875, 0.5125, 0.2875, 0.625, 0.25, 0.625, 0.25, 0.5125, 0.25, 0.625, 0.2125, 0.625, 0.2125, 0.5125, 0.2125, 0.625, 0.175, 0.625, 0.175, 0.5125, 0.175, 0.625, 0.1375, 0.625, 0.3625, 0.5125, 0.3625, 0.625, 0.325, 0.625, 0.6375, 0.625, 0.6125, 0.625, 0.6125, 0.5125, 0.3625, 0.625, 0.3875, 0.625, 0.3875, 0.7375, 0.8625, 0.625, 0.875, 0.625, 0.875, 0.7375, 0.1375, 0.625, 0.125, 0.625, 0.125, 0.5125, 0.6125, 0.0125, 0.6125, 0.125, 0.3875, 0.125, 0.8625, 0.5125, 0.8625, 0.625, 0.825, 0.625, 0.6125, 0.5125, 0.6125, 0.625, 0.3875, 0.625])
me_cube_004.materials.append(mat_material_004)
me_cube_004.use_remesh_fix_poles = True
me_cube_004.use_remesh_preserve_attributes = False
me_cube_004.use_mirror_vertex_groups = False
me_cube_004.update()
me_cube_005 = bpy.data.meshes.new('Cube.005')
me_cube_005.from_pydata([(-0.9542, -0.9, -1.0), (-0.9542, -1.0, -0.9), (-1.0, -0.9, -0.9), (-0.9358, -0.994, 0.8581), (-0.9542, -0.9, 0.8822), (-1.0, -0.9, 0.9), (-0.9542, 0.9, -1.0), (-1.0, 0.9, -0.9), (-0.9542, 1.0, -0.9), (-0.9542, 0.9, 1.0), (-0.9542, 1.0, 0.9), (-1.0, 0.9, 0.9), (0.9687, -0.9, -1.0), (1.0, -0.9, -0.9), (0.9687, -1.0, -0.9), (0.9687, -0.9, 1.114), (0.9687, -1.0, 0.9), (1.0, -0.9, 0.9), (0.9687, 0.9, -1.0), (0.9687, 1.0, -0.9), (1.0, 0.9, -0.9), (0.9687, 0.9, 1.0), (1.0, 0.9, 0.9), (0.9687, 1.0, 0.9), (0.6482, 0.9, -1.0), (0.3278, 0.9, -1.0), (0.007275, 0.9, -1.0), (-0.3132, 0.9, -1.0), (-0.6337, 0.9, -1.0), (-0.6337, 1.0, -0.9), (-0.3132, 1.0, -0.9), (0.007275, 1.0, -0.9), (0.3278, 1.0, -0.9), (0.6482, 1.0, -0.9), (-0.6437, 0.8192, 1.016), (-0.3132, 0.9, 1.0), (-0.004973, 0.9129, 0.9746), (0.2937, 0.9153, 0.924), (0.6482, 0.9, 1.0), (0.6482, 1.0, 0.9), (0.3171, 0.9732, 0.9312), (0.007275, 1.0, 0.9), (-0.3144, 0.9868, 0.9054), (-0.6456, 0.904, 0.9187), (-0.6337, -0.9, -1.0), (-0.3132, -0.9, -1.0), (0.007275, -0.9, -1.0), (0.3278, -0.9, -1.0), (0.6482, -0.9, -1.0), (0.6482, -1.0, -0.9), (0.3278, -1.0, -0.9), (0.007275, -1.0, -0.9), (-0.3132, -1.0, -0.9), (-0.6236, -0.982, -0.8103), (0.6482, -0.9, 1.0), (0.3278, -0.9, 1.0), (0.007275, -0.9, 1.0), (-0.3132, -0.9, 1.0), (-0.6337, -0.9, 1.0), (-0.6337, -1.0, 0.9), (-0.3132, -1.0, 0.9), (-0.03105, -1.0, 0.6847), (0.3278, -0.9456, 0.9544), (0.6482, -1.0, 0.9), (-0.9542, 0.0, -1.0), (-1.0, 0.0, -0.9), (-0.9542, 0.0, 1.0), (-1.0, 0.0, 0.9), (0.9687, 0.0, -1.0), (1.0, 0.0, -0.9), (0.9687, 0.0, 1.0), (1.0, 0.0, 0.9), (-0.6337, 0.0, -1.0), (-0.3132, 0.0, -1.0), (0.007275, 0.0, -1.0), (0.3278, 0.0, -1.0), (0.6482, 0.0, -1.0), (0.6482, 0.0, 1.0), (0.3278, 0.0, 1.0), (0.007416, 0.06758, 0.7256), (-0.3132, 0.0, 0.9087), (-0.6337, 0.0, 1.118)], [], [(59, 1, 53), (71, 13, 69), (66, 58, 81), (67, 7, 65), (39, 19, 33), (0, 1, 2), (3, 4, 5), (6, 7, 8), (9, 10, 11), (12, 13, 14), (15, 16, 17), (18, 19, 20), (21, 22, 23), (0, 65, 64), (3, 2, 1), (9, 67, 66), (8, 11, 10), (6, 29, 28), (21, 39, 38), (20, 23, 22), (18, 69, 68), (15, 71, 70), (14, 17, 16), (12, 49, 48), (4, 59, 58), (68, 48, 76), (72, 0, 64), (73, 44, 72), (74, 45, 73), (75, 46, 74), (76, 47, 75), (54, 16, 15), (55, 63, 54), (56, 62, 55), (57, 61, 56), (58, 60, 57), (44, 1, 0), (44, 52, 53), (46, 52, 45), (47, 51, 46), (48, 50, 47), (34, 10, 9), (34, 42, 43), (36, 42, 35), (37, 41, 36), (38, 40, 37), (24, 19, 18), (25, 33, 24), (26, 32, 25), (27, 31, 26), (28, 30, 27), (10, 29, 8), (43, 30, 29), (42, 31, 30), (41, 32, 31), (40, 33, 32), (77, 15, 70), (78, 54, 77), (79, 55, 78), (80, 56, 79), (81, 57, 80), (16, 49, 14), (63, 50, 49), (62, 51, 50), (61, 52, 51), (52, 59, 53), (34, 80, 35), (35, 79, 36), (36, 78, 37), (37, 77, 38), (38, 70, 21), (24, 75, 25), (25, 74, 26), (26, 73, 27), (27, 72, 28), (28, 64, 6), (18, 76, 24), (70, 22, 21), (68, 13, 12), (66, 5, 4), (64, 7, 6), (5, 65, 2), (9, 81, 34), (22, 69, 20), (59, 3, 1), (71, 17, 13), (66, 4, 58), (67, 11, 7), (39, 23, 19), (0, 2, 65), (3, 5, 2), (9, 11, 67), (8, 7, 11), (6, 8, 29), (21, 23, 39), (20, 19, 23), (18, 20, 69), (15, 17, 71), (14, 13, 17), (12, 14, 49), (4, 3, 59), (68, 12, 48), (72, 44, 0), (73, 45, 44), (74, 46, 45), (75, 47, 46), (76, 48, 47), (54, 63, 16), (55, 62, 63), (56, 61, 62), (57, 60, 61), (58, 59, 60), (44, 53, 1), (44, 45, 52), (46, 51, 52), (47, 50, 51), (48, 49, 50), (34, 43, 10), (34, 35, 42), (36, 41, 42), (37, 40, 41), (38, 39, 40), (24, 33, 19), (25, 32, 33), (26, 31, 32), (27, 30, 31), (28, 29, 30), (10, 43, 29), (43, 42, 30), (42, 41, 31), (41, 40, 32), (40, 39, 33), (77, 54, 15), (78, 55, 54), (79, 56, 55), (80, 57, 56), (81, 58, 57), (16, 63, 49), (63, 62, 50), (62, 61, 51), (61, 60, 52), (52, 60, 59), (34, 81, 80), (35, 80, 79), (36, 79, 78), (37, 78, 77), (38, 77, 70), (24, 76, 75), (25, 75, 74), (26, 74, 73), (27, 73, 72), (28, 72, 64), (18, 68, 76), (70, 71, 22), (68, 69, 13), (66, 67, 5), (64, 65, 7), (5, 67, 65), (9, 66, 81), (22, 71, 69)])
_uv = me_cube_005.uv_layers.new(name='UVMap')
_uv.uv.foreach_set('vector', [0.6125, 0.95, 0.3875, 0.9875, 0.3875, 0.95, 0.6125, 0.625, 0.3875, 0.7375, 0.3875, 0.625, 0.8625, 0.625, 0.825, 0.7375, 0.825, 0.625, 0.6125, 0.125, 0.3875, 0.2375, 0.3875, 0.125, 0.6125, 0.45, 0.3875, 0.4875, 0.3875, 0.45, 0.1375, 0.7375, 0.1375, 0.75, 0.125, 0.7375, 0.6125, 0.9875, 0.625, 0.9875, 0.6125, 1.0, 0.1375, 0.5125, 0.125, 0.5125, 0.1375, 0.5, 0.8625, 0.5125, 0.8625, 0.5, 0.875, 0.5125, 0.3625, 0.7375, 0.375, 0.7375, 0.3625, 0.75, 0.6375, 0.7375, 0.6375, 0.75, 0.625, 0.7375, 0.3625, 0.5125, 0.3625, 0.5, 0.375, 0.5125, 0.6375, 0.5125, 0.625, 0.5125, 0.6375, 0.5, 0.1375, 0.7375, 0.125, 0.625, 0.1375, 0.625, 0.6125, 0.9875, 0.3875, 1.0, 0.3875, 0.9875, 0.8625, 0.5125, 0.875, 0.625, 0.8625, 0.625, 0.3875, 0.2625, 0.6125, 0.2375, 0.6125, 0.2625, 0.1375, 0.5125, 0.175, 0.5, 0.175, 0.5125, 0.6375, 0.5125, 0.675, 0.5, 0.675, 0.5125, 0.3875, 0.5125, 0.6125, 0.4875, 0.6125, 0.5125, 0.3625, 0.5125, 0.3875, 0.625, 0.3625, 0.625, 0.6375, 0.7375, 0.6125, 0.625, 0.6375, 0.625, 0.3875, 0.7625, 0.6125, 0.7375, 0.6125, 0.7625, 0.3625, 0.7375, 0.325, 0.75, 0.325, 0.7375, 0.8625, 0.7375, 0.825, 0.75, 0.825, 0.7375, 0.3625, 0.625, 0.325, 0.7375, 0.325, 0.625, 0.175, 0.625, 0.1375, 0.7375, 0.1375, 0.625, 0.2125, 0.625, 0.175, 0.7375, 0.175, 0.625, 0.25, 0.625, 0.2125, 0.7375, 0.2125, 0.625, 0.2875, 0.625, 0.25, 0.7375, 0.25, 0.625, 0.325, 0.625, 0.2875, 0.7375, 0.2875, 0.625, 0.675, 0.7375, 0.6375, 0.75, 0.6375, 0.7375, 0.7125, 0.7375, 0.675, 0.75, 0.675, 0.7375, 0.75, 0.7375, 0.7125, 0.7432, 0.7125, 0.7375, 0.7875, 0.7375, 0.7545, 0.7635, 0.75, 0.7375, 0.825, 0.7375, 0.7875, 0.75, 0.7875, 0.7375, 0.175, 0.7375, 0.1375, 0.75, 0.1375, 0.7375, 0.175, 0.7375, 0.2125, 0.75, 0.175, 0.75, 0.25, 0.7375, 0.2125, 0.75, 0.2125, 0.7375, 0.2875, 0.7375, 0.25, 0.75, 0.25, 0.7375, 0.325, 0.7375, 0.2875, 0.75, 0.2875, 0.7375, 0.825, 0.5125, 0.8625, 0.5, 0.8625, 0.5125, 0.825, 0.5125, 0.7875, 0.5, 0.825, 0.5, 0.75, 0.5125, 0.7875, 0.5, 0.7875, 0.5125, 0.7125, 0.5125, 0.75, 0.5, 0.75, 0.5125, 0.675, 0.5125, 0.7125, 0.5, 0.7125, 0.5125, 0.325, 0.5125, 0.3625, 0.5, 0.3625, 0.5125, 0.2875, 0.5125, 0.325, 0.5, 0.325, 0.5125, 0.25, 0.5125, 0.2875, 0.5, 0.2875, 0.5125, 0.2125, 0.5125, 0.25, 0.5, 0.25, 0.5125, 0.175, 0.5125, 0.2125, 0.5, 0.2125, 0.5125, 0.6125, 0.2625, 0.3875, 0.3, 0.3875, 0.2625, 0.6125, 0.3, 0.3875, 0.3375, 0.3875, 0.3, 0.6125, 0.3375, 0.3875, 0.375, 0.3875, 0.3375, 0.6125, 0.375, 0.3875, 0.4125, 0.3875, 0.375, 0.6125, 0.4125, 0.3875, 0.45, 0.3875, 0.4125, 0.675, 0.625, 0.6375, 0.7375, 0.6375, 0.625, 0.7125, 0.625, 0.675, 0.7375, 0.675, 0.625, 0.75, 0.625, 0.7125, 0.7375, 0.7125, 0.625, 0.7875, 0.625, 0.75, 0.7375, 0.75, 0.625, 0.825, 0.625, 0.7875, 0.7375, 0.7875, 0.625, 0.6125, 0.7625, 0.3875, 0.8, 0.3875, 0.7625, 0.6125, 0.8, 0.3875, 0.8375, 0.3875, 0.8, 0.6193, 0.8375, 0.3875, 0.875, 0.3875, 0.8375, 0.5856, 0.8795, 0.3875, 0.9125, 0.3875, 0.875, 0.3875, 0.9125, 0.6125, 0.95, 0.3875, 0.95, 0.825, 0.5125, 0.7875, 0.625, 0.7875, 0.5125, 0.7875, 0.5125, 0.75, 0.625, 0.75, 0.5125, 0.75, 0.5125, 0.7125, 0.625, 0.7125, 0.5125, 0.7125, 0.5125, 0.675, 0.625, 0.675, 0.5125, 0.675, 0.5125, 0.6375, 0.625, 0.6375, 0.5125, 0.325, 0.5125, 0.2875, 0.625, 0.2875, 0.5125, 0.2875, 0.5125, 0.25, 0.625, 0.25, 0.5125, 0.25, 0.5125, 0.2125, 0.625, 0.2125, 0.5125, 0.2125, 0.5125, 0.175, 0.625, 0.175, 0.5125, 0.175, 0.5125, 0.1375, 0.625, 0.1375, 0.5125, 0.3625, 0.5125, 0.325, 0.625, 0.325, 0.5125, 0.6375, 0.625, 0.6125, 0.5125, 0.6375, 0.5125, 0.3625, 0.625, 0.3875, 0.7375, 0.3625, 0.7375, 0.8625, 0.625, 0.875, 0.7375, 0.8625, 0.7375, 0.1375, 0.625, 0.125, 0.5125, 0.1375, 0.5125, 0.6125, 0.0125, 0.3875, 0.125, 0.3875, 0.0125, 0.8625, 0.5125, 0.825, 0.625, 0.825, 0.5125, 0.6125, 0.5125, 0.3875, 0.625, 0.3875, 0.5125, 0.6125, 0.95, 0.6125, 0.9875, 0.3875, 0.9875, 0.6125, 0.625, 0.6125, 0.7375, 0.3875, 0.7375, 0.8625, 0.625, 0.8625, 0.7375, 0.825, 0.7375, 0.6125, 0.125, 0.6125, 0.2375, 0.3875, 0.2375, 0.6125, 0.45, 0.6125, 0.4875, 0.3875, 0.4875, 0.1375, 0.7375, 0.125, 0.7375, 0.125, 0.625, 0.6125, 0.9875, 0.6125, 1.0, 0.3875, 1.0, 0.8625, 0.5125, 0.875, 0.5125, 0.875, 0.625, 0.3875, 0.2625, 0.3875, 0.2375, 0.6125, 0.2375, 0.1375, 0.5125, 0.1375, 0.5, 0.175, 0.5, 0.6375, 0.5125, 0.6375, 0.5, 0.675, 0.5, 0.3875, 0.5125, 0.3875, 0.4875, 0.6125, 0.4875, 0.3625, 0.5125, 0.3875, 0.5125, 0.3875, 0.625, 0.6375, 0.7375, 0.6125, 0.7375, 0.6125, 0.625, 0.3875, 0.7625, 0.3875, 0.7375, 0.6125, 0.7375, 0.3625, 0.7375, 0.3625, 0.75, 0.325, 0.75, 0.8625, 0.7375, 0.8625, 0.75, 0.825, 0.75, 0.3625, 0.625, 0.3625, 0.7375, 0.325, 0.7375, 0.175, 0.625, 0.175, 0.7375, 0.1375, 0.7375, 0.2125, 0.625, 0.2125, 0.7375, 0.175, 0.7375, 0.25, 0.625, 0.25, 0.7375, 0.2125, 0.7375, 0.2875, 0.625, 0.2875, 0.7375, 0.25, 0.7375, 0.325, 0.625, 0.325, 0.7375, 0.2875, 0.7375, 0.675, 0.7375, 0.675, 0.75, 0.6375, 0.75, 0.7125, 0.7375, 0.7125, 0.7432, 0.675, 0.75, 0.75, 0.7375, 0.7545, 0.7635, 0.7125, 0.7432, 0.7875, 0.7375, 0.7875, 0.75, 0.7545, 0.7635, 0.825, 0.7375, 0.825, 0.75, 0.7875, 0.75, 0.175, 0.7375, 0.175, 0.75, 0.1375, 0.75, 0.175, 0.7375, 0.2125, 0.7375, 0.2125, 0.75, 0.25, 0.7375, 0.25, 0.75, 0.2125, 0.75, 0.2875, 0.7375, 0.2875, 0.75, 0.25, 0.75, 0.325, 0.7375, 0.325, 0.75, 0.2875, 0.75, 0.825, 0.5125, 0.825, 0.5, 0.8625, 0.5, 0.825, 0.5125, 0.7875, 0.5125, 0.7875, 0.5, 0.75, 0.5125, 0.75, 0.5, 0.7875, 0.5, 0.7125, 0.5125, 0.7125, 0.5, 0.75, 0.5, 0.675, 0.5125, 0.675, 0.5, 0.7125, 0.5, 0.325, 0.5125, 0.325, 0.5, 0.3625, 0.5, 0.2875, 0.5125, 0.2875, 0.5, 0.325, 0.5, 0.25, 0.5125, 0.25, 0.5, 0.2875, 0.5, 0.2125, 0.5125, 0.2125, 0.5, 0.25, 0.5, 0.175, 0.5125, 0.175, 0.5, 0.2125, 0.5, 0.6125, 0.2625, 0.6125, 0.3, 0.3875, 0.3, 0.6125, 0.3, 0.6125, 0.3375, 0.3875, 0.3375, 0.6125, 0.3375, 0.6125, 0.375, 0.3875, 0.375, 0.6125, 0.375, 0.6125, 0.4125, 0.3875, 0.4125, 0.6125, 0.4125, 0.6125, 0.45, 0.3875, 0.45, 0.675, 0.625, 0.675, 0.7375, 0.6375, 0.7375, 0.7125, 0.625, 0.7125, 0.7375, 0.675, 0.7375, 0.75, 0.625, 0.75, 0.7375, 0.7125, 0.7375, 0.7875, 0.625, 0.7875, 0.7375, 0.75, 0.7375, 0.825, 0.625, 0.825, 0.7375, 0.7875, 0.7375, 0.6125, 0.7625, 0.6125, 0.8, 0.3875, 0.8, 0.6125, 0.8, 0.6193, 0.8375, 0.3875, 0.8375, 0.6193, 0.8375, 0.5856, 0.8795, 0.3875, 0.875, 0.5856, 0.8795, 0.6125, 0.9125, 0.3875, 0.9125, 0.3875, 0.9125, 0.6125, 0.9125, 0.6125, 0.95, 0.825, 0.5125, 0.825, 0.625, 0.7875, 0.625, 0.7875, 0.5125, 0.7875, 0.625, 0.75, 0.625, 0.75, 0.5125, 0.75, 0.625, 0.7125, 0.625, 0.7125, 0.5125, 0.7125, 0.625, 0.675, 0.625, 0.675, 0.5125, 0.675, 0.625, 0.6375, 0.625, 0.325, 0.5125, 0.325, 0.625, 0.2875, 0.625, 0.2875, 0.5125, 0.2875, 0.625, 0.25, 0.625, 0.25, 0.5125, 0.25, 0.625, 0.2125, 0.625, 0.2125, 0.5125, 0.2125, 0.625, 0.175, 0.625, 0.175, 0.5125, 0.175, 0.625, 0.1375, 0.625, 0.3625, 0.5125, 0.3625, 0.625, 0.325, 0.625, 0.6375, 0.625, 0.6125, 0.625, 0.6125, 0.5125, 0.3625, 0.625, 0.3875, 0.625, 0.3875, 0.7375, 0.8625, 0.625, 0.875, 0.625, 0.875, 0.7375, 0.1375, 0.625, 0.125, 0.625, 0.125, 0.5125, 0.6125, 0.0125, 0.6125, 0.125, 0.3875, 0.125, 0.8625, 0.5125, 0.8625, 0.625, 0.825, 0.625, 0.6125, 0.5125, 0.6125, 0.625, 0.3875, 0.625])
me_cube_005.materials.append(mat_material_004)
me_cube_005.use_remesh_fix_poles = True
me_cube_005.use_remesh_preserve_attributes = False
me_cube_005.use_mirror_vertex_groups = False
me_cube_005.update()
me_plane = bpy.data.meshes.new('Plane')
me_plane.from_pydata([(-1.0, -1.0, 0.0), (1.0, -1.0, 0.0), (-1.0, 1.0, 0.0), (1.0, 1.0, 0.0)], [], [(0, 1, 3, 2)])
_uv = me_plane.uv_layers.new(name='UVMap')
_uv.uv.foreach_set('vector', [0.0, 0.0, 1.0, 0.0, 1.0, 1.0, 0.0, 1.0])
me_plane.materials.append(mat_material_001)
me_plane.use_remesh_fix_poles = True
me_plane.use_remesh_preserve_attributes = False
me_plane.use_mirror_vertex_groups = False
me_plane.update()

# ---- objects
ob_cube = bpy.data.objects.new('Cube', me_cube_001)
ob_sun = bpy.data.objects.new('Sun', light_sun)
ob_cube_001 = bpy.data.objects.new('Cube.001', me_cube_002)
ob_cube_002 = bpy.data.objects.new('Cube.002', me_cube_003)
ob_cube_003 = bpy.data.objects.new('Cube.003', me_cube_004)
ob_cube_004 = bpy.data.objects.new('Cube.004', me_cube_005)
ob_camera = bpy.data.objects.new('Camera', cam_camera)
ob_plane = bpy.data.objects.new('Plane', me_plane)

# ---- transforms, parenting, visibility, modifiers, constraints
ob_cube.location = (-0.255, -0.5274, 0.0)
ob_cube.rotation_euler = (0.0, -0.0, -1.234)
ob_cube.scale = (1.0, 0.4161, 0.1781)
ob_cube.lineart.crease_threshold = 0.0
ob_sun.location = (-10.18, -3.987, 9.131)
ob_sun.rotation_euler = (0.0, 0.8564, 3.393)
ob_sun.lineart.crease_threshold = 0.0
ob_cube_001.location = (-1.719, 0.0, 0.0)
ob_cube_001.rotation_euler = (0.0, -0.0, 0.8792)
ob_cube_001.scale = (1.0, 0.4161, 0.1781)
ob_cube_001.lineart.crease_threshold = 0.0
ob_cube_002.location = (-1.109, 0.5277, 0.3929)
ob_cube_002.rotation_euler = (0.0, -0.0, -0.4748)
ob_cube_002.scale = (1.0, 0.4161, 0.1781)
ob_cube_002.lineart.crease_threshold = 0.0
ob_cube_003.location = (-2.567, 0.3913, 0.2827)
ob_cube_003.rotation_euler = (0.0, -0.1516, -0.4748)
ob_cube_003.scale = (1.0, 0.4161, 0.1781)
ob_cube_003.lineart.crease_threshold = 0.0
ob_cube_004.location = (-1.411, -0.5417, 0.3711)
ob_cube_004.rotation_euler = (-0.006814, -0.7361, 7.866)
ob_cube_004.scale = (1.0, 0.4161, 0.1781)
ob_cube_004.lineart.crease_threshold = 0.0
ob_camera.location = (-2.956, -8.176, 4.692)
ob_camera.rotation_euler = (1.06, 0.007956, -0.1983)
ob_camera.lineart.crease_threshold = 0.0
ob_plane.location = (-1.568, 0.0, -1.199)
ob_plane.scale = (4.365, 4.365, 4.365)
ob_plane.is_shadow_catcher = True
ob_plane.lineart.crease_threshold = 0.0

# ---- collection membership
col_collection.objects.link(ob_cube)
col_collection.objects.link(ob_sun)
col_collection.objects.link(ob_cube_001)
col_collection.objects.link(ob_cube_002)
col_collection.objects.link(ob_cube_003)
col_collection.objects.link(ob_cube_004)
col_collection.objects.link(ob_camera)
col_collection.objects.link(ob_plane)

# ---- scene / render settings (as saved in the file)
scene.camera = ob_camera
scene.frame_start = 1; scene.frame_end = 250; scene.frame_set(1)
scene.render.engine = 'CYCLES'
scene.render.film_transparent = True
scene.cycles.use_denoising = False
scene.cycles.samples = 128
scene.cycles.sampling_pattern = 'TABULATED_SOBOL'
scene.cycles.use_adaptive_sampling = False
scene.cycles.use_light_tree = False
scene.view_settings.view_transform = 'Filmic'
bpy.context.view_layer.update()
